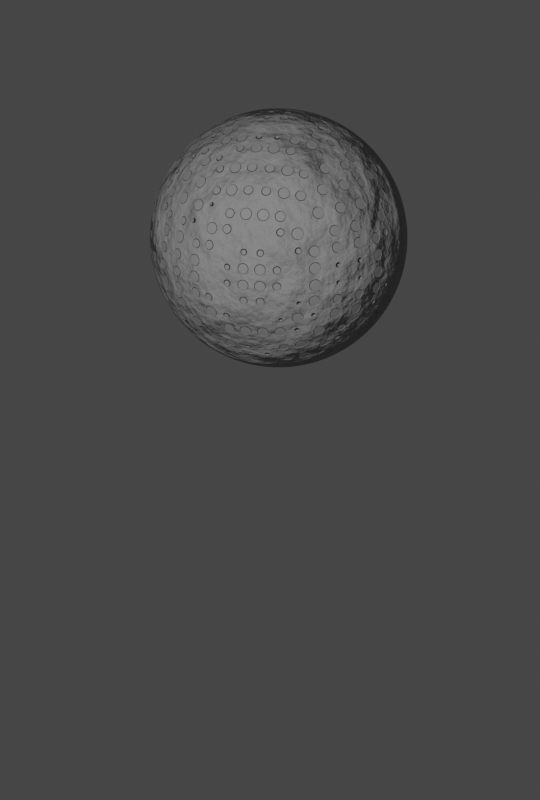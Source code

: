# Source: Ceres.blend  (saved by Blender 2.93.20; exported with 4.5.12 LTS)
import bpy
from mathutils import Matrix  # noqa: F401  (used for matrix-valued properties, if any)

bpy.ops.wm.read_factory_settings(use_empty=True)
scene = bpy.context.scene
scene.name = 'Scene'

# ---- collections
col_collection = bpy.data.collections.new('Collection'); scene.collection.children.link(col_collection)

# ---- images (referenced by path relative to the original .blend; pixels are not part of the script)
import os
ASSET_DIR = os.environ.get("B2B_ASSET_DIR", "")  # directory of the original .blend (textures are referenced by path, not embedded)
HERE = os.path.dirname(os.path.abspath(__file__))  # packed textures are extracted next to this script under _unpacked/

def load_image(name, relpath, width, height, colorspace="sRGB"):
    """Load a texture the original file referenced (path relative to the .blend, or extracted next to this script)."""
    p = next((c for c in (os.path.join(HERE, relpath), os.path.join(ASSET_DIR, relpath)) if relpath and os.path.exists(c)), "")
    if p:
        img = bpy.data.images.load(p, check_existing=True)
        img.name = name
    else:  # same state as the original file: an image datablock whose file is absent (Cycles renders it pink)
        img = bpy.data.images.new(name, width, height)
        img.source = "FILE"
        img.filepath = "//" + (relpath or name)
    img.colorspace_settings.name = colorspace
    return img
img_iapetus_truecolor_texture_map_8k_by_fargetanik_ddgmv8g_png = load_image('iapetus_truecolor_texture_map_8k_by_fargetanik_ddgmv8g.png', 'iapetus_truecolor_texture_map_8k_by_fargetanik_ddgmv8g.png', 1024, 1024, 'sRGB')

# ---- materials (node trees are filled in below, after node groups)
mat_material_001 = bpy.data.materials.new('Material.001')

# ---- material node trees
mat_material_001.use_nodes = True; mat_material_001.node_tree.nodes.clear()
_N = mat_material_001.node_tree.nodes; _L = mat_material_001.node_tree.links
n0 = _N.new('ShaderNodeOutputMaterial'); n0.name = 'Material Output'; n0.location = (1607, 401)
n1 = _N.new('ShaderNodeMath'); n1.name = 'Math.003'; n1.location = (37, 7)
n1.operation = 'MULTIPLY'
n1.inputs[2].default_value = 0.0
n2 = _N.new('ShaderNodeTexVoronoi'); n2.name = 'Voronoi Texture'; n2.location = (-254, -82)
n2.inputs[2].default_value = 14.8
n2.inputs[8].default_value = 0.0
n3 = _N.new('ShaderNodeTexNoise'); n3.name = 'Noise Texture'; n3.location = (894, 304)
n3.inputs[2].default_value = 4.4
n3.inputs[3].default_value = 5.3
n4 = _N.new('ShaderNodeDisplacement'); n4.name = 'Displacement'; n4.location = (1380, 136)
n4.inputs[1].default_value = 5.0
n4.inputs[2].default_value = 0.2
n5 = _N.new('ShaderNodeMath'); n5.name = 'Math.002'; n5.location = (1170, 125)
n5.operation = 'MULTIPLY'
n5.inputs[2].default_value = 0.0
n6 = _N.new('ShaderNodeMath'); n6.name = 'Math'; n6.location = (647, -234)
n6.operation = 'MULTIPLY'
n6.inputs[1].default_value = 39.0
n6.inputs[2].default_value = 0.0
n7 = _N.new('ShaderNodeValToRGB'); n7.name = 'ColorRamp'; n7.location = (291, -201)
while len(n7.color_ramp.elements) > 1: n7.color_ramp.elements.remove(n7.color_ramp.elements[-1])
n7.color_ramp.elements[0].position = 0.06364; n7.color_ramp.elements[0].color = (0.0, 0.0, 0.0, 1.0)
_e = n7.color_ramp.elements.new(0.8864); _e.color = (1.0, 1.0, 1.0, 1.0)
n8 = _N.new('ShaderNodeBsdfPrincipled'); n8.name = 'Principled BSDF'; n8.location = (565, 412)
n8.distribution = 'GGX'
n8.subsurface_method = 'BURLEY'
n8.inputs[2].default_value = 0.65
n8.inputs[3].default_value = 1.45
n8.inputs[13].default_value = 0.3136
n8.inputs[27].default_value = (0.0, 0.0, 0.0, 1.0)
n8.inputs[28].default_value = 1.0
n9 = _N.new('ShaderNodeBrightContrast'); n9.name = 'Bright/Contrast'; n9.location = (371, 412)
n9.inputs[2].default_value = 0.1
n10 = _N.new('ShaderNodeValToRGB'); n10.name = 'ColorRamp.001'; n10.location = (51, 429)
while len(n10.color_ramp.elements) > 1: n10.color_ramp.elements.remove(n10.color_ramp.elements[-1])
n10.color_ramp.elements[0].position = 0.0; n10.color_ramp.elements[0].color = (0.0, 0.0, 0.0, 1.0)
_e = n10.color_ramp.elements.new(0.9364); _e.color = (1.0, 1.0, 1.0, 1.0)
n11 = _N.new('ShaderNodeTexImage'); n11.name = 'Image Texture'; n11.location = (-269, 410)
n11.image = img_iapetus_truecolor_texture_map_8k_by_fargetanik_ddgmv8g_png
n12 = _N.new('ShaderNodeMath'); n12.name = 'Math.001'; n12.location = (964, -124)
n12.operation = 'SUBTRACT'
n12.use_clamp = True
n12.inputs[1].default_value = 1.85
n12.inputs[2].default_value = 0.0
_L.new(n8.outputs[0], n0.inputs[0])
_L.new(n4.outputs[0], n0.inputs[2])
_L.new(n3.outputs[0], n5.inputs[0])
_L.new(n7.outputs[0], n6.inputs[0])
_L.new(n6.outputs[0], n12.inputs[0])
_L.new(n5.outputs[0], n4.inputs[0])
_L.new(n12.outputs[0], n5.inputs[1])
_L.new(n1.outputs[0], n7.inputs[0])
_L.new(n2.outputs[0], n1.inputs[0])
_L.new(n2.outputs[0], n1.inputs[1])
_L.new(n11.outputs[0], n10.inputs[0])
_L.new(n9.outputs[0], n8.inputs[0])
_L.new(n10.outputs[0], n9.inputs[0])
n0.is_active_output = True

# ---- world
world_world = bpy.data.worlds.new('World'); scene.world = world_world
world_world.use_nodes = True; world_world.node_tree.nodes.clear()
_N = world_world.node_tree.nodes; _L = world_world.node_tree.links
n0 = _N.new('ShaderNodeOutputWorld'); n0.name = 'World Output'; n0.location = (300, 300)
n1 = _N.new('ShaderNodeBackground'); n1.name = 'Background'; n1.location = (10, 300)
n1.inputs[0].default_value = (0.05088, 0.05088, 0.05088, 1.0)
_L.new(n1.outputs[0], n0.inputs[0])
n0.is_active_output = True
world_world.color = (0.05088, 0.05088, 0.05088)
world_world.use_sun_shadow = False
world_world.sun_shadow_jitter_overblur = 0.0

# ---- cameras
cam_camera_001 = bpy.data.cameras.new('Camera.001')
cam_camera_001.type = 'ORTHO'
cam_camera_001.show_background_images = True

# ---- lights
light_light = bpy.data.lights.new('Light', 'POINT')
light_light.transmission_factor = 0.0
light_light.energy = 972.1
light_light.shadow_soft_size = 0.1
light_light.shadow_maximum_resolution = 0.006
light_light.use_absolute_resolution = True

# ---- meshes
me_sphere_001 = bpy.data.meshes.new('Sphere.001')
me_sphere_001.from_pydata([(0.0, 0.1951, 0.9808), (0.0, 0.3827, 0.9239), (0.0, 0.5556, 0.8315), (0.0, 0.7071, 0.7071), (0.0, 0.8315, 0.5556), (0.0, 0.9239, 0.3827), (0.0, 0.9808, 0.1951), (0.0, 0.8315, -0.5556), (0.0, 0.7071, -0.7071), (0.0, 0.5556, -0.8315), (0.03806, 0.1913, 0.9808), (0.07466, 0.3753, 0.9239), (0.1084, 0.5449, 0.8315), (0.1379, 0.6935, 0.7071), (0.1622, 0.8155, 0.5556), (0.1802, 0.9061, 0.3827), (0.1913, 0.9619, 0.1951), (0.1951, 0.9808, -4.371e-08), (0.1913, 0.9619, -0.1951), (0.1802, 0.9061, -0.3827), (0.1622, 0.8155, -0.5556), (0.1379, 0.6935, -0.7071), (0.1084, 0.5449, -0.8315), (0.07466, 0.3753, -0.9239), (0.03806, 0.1913, -0.9808), (0.07466, 0.1802, 0.9808), (0.1464, 0.3536, 0.9239), (0.2126, 0.5133, 0.8315), (0.2706, 0.6533, 0.7071), (0.3182, 0.7682, 0.5556), (0.3536, 0.8536, 0.3827), (0.3753, 0.9061, 0.1951), (0.3827, 0.9239, -4.371e-08), (0.3753, 0.9061, -0.1951), (0.3536, 0.8536, -0.3827), (0.3182, 0.7682, -0.5556), (0.2706, 0.6533, -0.7071), (0.2126, 0.5133, -0.8315), (0.1464, 0.3536, -0.9239), (0.07466, 0.1802, -0.9808), (0.1084, 0.1622, 0.9808), (0.2126, 0.3182, 0.9239), (0.3087, 0.4619, 0.8315), (0.3928, 0.5879, 0.7071), (0.4619, 0.6913, 0.5556), (0.5133, 0.7682, 0.3827), (0.5449, 0.8155, 0.1951), (0.5556, 0.8315, -4.371e-08), (0.5449, 0.8155, -0.1951), (0.5133, 0.7682, -0.3827), (0.4619, 0.6913, -0.5556), (0.3928, 0.5879, -0.7071), (0.3087, 0.4619, -0.8315), (0.2126, 0.3182, -0.9239), (0.1084, 0.1622, -0.9808), (0.1379, 0.1379, 0.9808), (0.2706, 0.2706, 0.9239), (0.3928, 0.3928, 0.8315), (0.5, 0.5, 0.7071), (0.5879, 0.5879, 0.5556), (0.6533, 0.6533, 0.3827), (0.6935, 0.6935, 0.1951), (0.7071, 0.7071, -4.371e-08), (0.6935, 0.6935, -0.1951), (0.6533, 0.6533, -0.3827), (0.5879, 0.5879, -0.5556), (0.5, 0.5, -0.7071), (0.3928, 0.3928, -0.8315), (0.2706, 0.2706, -0.9239), (0.1379, 0.1379, -0.9808), (0.1622, 0.1084, 0.9808), (0.3182, 0.2126, 0.9239), (0.4619, 0.3087, 0.8315), (0.5879, 0.3928, 0.7071), (0.6913, 0.4619, 0.5556), (0.7682, 0.5133, 0.3827), (0.8155, 0.5449, 0.1951), (0.8315, 0.5556, -4.371e-08), (0.8155, 0.5449, -0.1951), (0.7682, 0.5133, -0.3827), (0.6913, 0.4619, -0.5556), (0.5879, 0.3928, -0.7071), (0.4619, 0.3087, -0.8315), (0.3182, 0.2126, -0.9239), (0.1622, 0.1084, -0.9808), (0.1802, 0.07466, 0.9808), (0.3536, 0.1464, 0.9239), (0.5133, 0.2126, 0.8315), (0.6533, 0.2706, 0.7071), (0.7682, 0.3182, 0.5556), (0.8536, 0.3536, 0.3827), (0.9061, 0.3753, 0.1951), (0.9239, 0.3827, -4.371e-08), (0.9061, 0.3753, -0.1951), (0.8536, 0.3536, -0.3827), (0.7682, 0.3182, -0.5556), (0.6533, 0.2706, -0.7071), (0.5133, 0.2126, -0.8315), (0.3536, 0.1464, -0.9239), (0.1802, 0.07466, -0.9808), (0.1913, 0.03806, 0.9808), (0.3753, 0.07466, 0.9239), (0.5449, 0.1084, 0.8315), (0.6935, 0.1379, 0.7071), (0.8155, 0.1622, 0.5556), (0.9061, 0.1802, 0.3827), (0.9619, 0.1913, 0.1951), (0.9808, 0.1951, -4.371e-08), (0.9619, 0.1913, -0.1951), (0.9061, 0.1802, -0.3827), (0.8155, 0.1622, -0.5556), (0.6935, 0.1379, -0.7071), (0.5449, 0.1084, -0.8315), (0.3753, 0.07466, -0.9239), (0.1913, 0.03806, -0.9808), (0.1951, -6.874e-08, 0.9808), (0.3827, -1.209e-07, 0.9239), (0.5556, -1.134e-07, 0.8315), (0.7071, -4.638e-08, 0.7071), (0.8315, -9.109e-08, 0.5556), (0.9239, -1.658e-08, 0.3827), (0.9808, -9.109e-08, 0.1951), (1.0, -1.656e-07, -4.371e-08), (0.9808, -9.109e-08, -0.1951), (0.9239, -1.507e-07, -0.3827), (0.8315, -1.06e-07, -0.5556), (0.7071, -4.638e-08, -0.7071), (0.5556, -1.134e-07, -0.8315), (0.3827, -9.854e-08, -0.9239), (0.1951, -7.619e-08, -0.9808), (0.1913, -0.03806, 0.9808), (0.3753, -0.07466, 0.9239), (0.5449, -0.1084, 0.8315), (0.6935, -0.1379, 0.7071), (0.8155, -0.1622, 0.5556), (0.9061, -0.1802, 0.3827), (0.9619, -0.1913, 0.1951), (0.9808, -0.1951, -4.371e-08), (0.9619, -0.1913, -0.1951), (0.9061, -0.1802, -0.3827), (0.8155, -0.1622, -0.5556), (0.6935, -0.1379, -0.7071), (0.5449, -0.1084, -0.8315), (0.3753, -0.07466, -0.9239), (0.1913, -0.03806, -0.9808), (0.1802, -0.07466, 0.9808), (0.3536, -0.1464, 0.9239), (0.5133, -0.2126, 0.8315), (0.6533, -0.2706, 0.7071), (0.7682, -0.3182, 0.5556), (0.8536, -0.3536, 0.3827), (0.9061, -0.3753, 0.1951), (0.9239, -0.3827, -4.371e-08), (0.9061, -0.3753, -0.1951), (0.8536, -0.3536, -0.3827), (0.7682, -0.3182, -0.5556), (0.6533, -0.2706, -0.7071), (0.5133, -0.2126, -0.8315), (0.3536, -0.1464, -0.9239), (0.1802, -0.07466, -0.9808), (0.1622, -0.1084, 0.9808), (0.3182, -0.2126, 0.9239), (0.4619, -0.3087, 0.8315), (0.5879, -0.3928, 0.7071), (0.6913, -0.4619, 0.5556), (0.7682, -0.5133, 0.3827), (0.8155, -0.5449, 0.1951), (0.8315, -0.5556, -4.371e-08), (0.8155, -0.5449, -0.1951), (0.7682, -0.5133, -0.3827), (0.6913, -0.4619, -0.5556), (0.5879, -0.3928, -0.7071), (0.4619, -0.3087, -0.8315), (0.3182, -0.2126, -0.9239), (0.1622, -0.1084, -0.9808), (0.1379, -0.1379, 0.9808), (0.2706, -0.2706, 0.9239), (0.3928, -0.3928, 0.8315), (0.5, -0.5, 0.7071), (0.5879, -0.5879, 0.5556), (0.6533, -0.6533, 0.3827), (0.6935, -0.6935, 0.1951), (0.7071, -0.7071, -4.371e-08), (0.6935, -0.6935, -0.1951), (0.6533, -0.6533, -0.3827), (0.5879, -0.5879, -0.5556), (0.5, -0.5, -0.7071), (0.3928, -0.3928, -0.8315), (0.2706, -0.2706, -0.9239), (0.1379, -0.1379, -0.9808), (0.1084, -0.1622, 0.9808), (0.2126, -0.3182, 0.9239), (0.3087, -0.4619, 0.8315), (0.3928, -0.5879, 0.7071), (0.4619, -0.6913, 0.5556), (0.5133, -0.7682, 0.3827), (0.5449, -0.8155, 0.1951), (0.5556, -0.8315, -4.371e-08), (0.5449, -0.8155, -0.1951), (0.5133, -0.7682, -0.3827), (0.4619, -0.6913, -0.5556), (0.3928, -0.5879, -0.7071), (0.3087, -0.4619, -0.8315), (0.2126, -0.3182, -0.9239), (0.1084, -0.1622, -0.9808), (0.07466, -0.1802, 0.9808), (0.1464, -0.3536, 0.9239), (0.2126, -0.5133, 0.8315), (0.2706, -0.6533, 0.7071), (0.3182, -0.7682, 0.5556), (0.3536, -0.8536, 0.3827), (0.3753, -0.9061, 0.1951), (0.3827, -0.9239, -4.371e-08), (0.3753, -0.9061, -0.1951), (0.3536, -0.8536, -0.3827), (0.3182, -0.7682, -0.5556), (0.2706, -0.6533, -0.7071), (0.2126, -0.5133, -0.8315), (0.1464, -0.3536, -0.9239), (0.07466, -0.1802, -0.9808), (0.03806, -0.1913, 0.9808), (0.07466, -0.3753, 0.9239), (0.1084, -0.5449, 0.8315), (0.1379, -0.6935, 0.7071), (0.1622, -0.8155, 0.5556), (0.1802, -0.9061, 0.3827), (0.1913, -0.9619, 0.1951), (0.1951, -0.9808, -4.371e-08), (0.1913, -0.9619, -0.1951), (0.1802, -0.9061, -0.3827), (0.1622, -0.8155, -0.5556), (0.1379, -0.6935, -0.7071), (0.1084, -0.5449, -0.8315), (0.07466, -0.3753, -0.9239), (0.03806, -0.1913, -0.9808), (2.154e-09, -0.1951, 0.9808), (-2.765e-08, -0.3827, 0.9239), (-6.49e-08, -0.5556, 0.8315), (4.686e-08, -0.7071, 0.7071), (-1.275e-08, -0.8315, 0.5556), (1.706e-08, -0.9239, 0.3827), (-7.235e-08, -0.9808, 0.1951), (-2.661e-07, -1.0, -4.371e-08), (-7.235e-08, -0.9808, -0.1951), (-1.171e-07, -0.9239, -0.3827), (-4.255e-08, -0.8315, -0.5556), (4.686e-08, -0.7071, -0.7071), (-6.49e-08, -0.5556, -0.8315), (2.154e-09, -0.3827, -0.9239), (-1.571e-09, -0.1951, -0.9808), (-0.03806, -0.1913, 0.9808), (-0.07466, -0.3753, 0.9239), (-0.1084, -0.5449, 0.8315), (-0.1379, -0.6935, 0.7071), (-0.1622, -0.8155, 0.5556), (-0.1802, -0.9061, 0.3827), (-0.1913, -0.9619, 0.1951), (-0.1951, -0.9808, -4.371e-08), (-0.1913, -0.9619, -0.1951), (-0.1802, -0.9061, -0.3827), (-0.1622, -0.8155, -0.5556), (-0.1379, -0.6935, -0.7071), (-0.1084, -0.5449, -0.8315), (-0.07466, -0.3753, -0.9239), (-0.03806, -0.1913, -0.9808), (-0.07466, -0.1802, 0.9808), (-0.1464, -0.3536, 0.9239), (-0.2126, -0.5133, 0.8315), (-0.2706, -0.6533, 0.7071), (-0.3182, -0.7682, 0.5556), (-0.3536, -0.8536, 0.3827), (-0.3753, -0.9061, 0.1951), (-0.3827, -0.9239, -4.371e-08), (-0.3753, -0.9061, -0.1951), (-0.3536, -0.8536, -0.3827), (-0.3182, -0.7682, -0.5556), (-0.2706, -0.6533, -0.7071), (-0.2126, -0.5133, -0.8315), (-0.1464, -0.3536, -0.9239), (-0.07466, -0.1802, -0.9808), (-0.1084, -0.1622, 0.9808), (-0.2126, -0.3182, 0.9239), (-0.3087, -0.4619, 0.8315), (-0.3928, -0.5879, 0.7071), (-0.4619, -0.6913, 0.5556), (-0.5133, -0.7682, 0.3827), (-0.5449, -0.8155, 0.1951), (-0.5556, -0.8315, -4.371e-08), (-0.5449, -0.8155, -0.1951), (-0.5133, -0.7682, -0.3827), (-0.4619, -0.6913, -0.5556), (-0.3928, -0.5879, -0.7071), (-0.3087, -0.4619, -0.8315), (-0.2126, -0.3182, -0.9239), (-0.1084, -0.1622, -0.9808), (-0.1379, -0.1379, 0.9808), (-0.2706, -0.2706, 0.9239), (-0.3928, -0.3928, 0.8315), (-0.5, -0.5, 0.7071), (-0.5879, -0.5879, 0.5556), (-0.6533, -0.6533, 0.3827), (-0.6935, -0.6935, 0.1951), (-0.7071, -0.7071, -4.371e-08), (-0.6935, -0.6935, -0.1951), (-0.6533, -0.6533, -0.3827), (-0.5879, -0.5879, -0.5556), (-0.5, -0.5, -0.7071), (-0.3928, -0.3928, -0.8315), (-0.2706, -0.2706, -0.9239), (-0.1379, -0.1379, -0.9808), (-0.1622, -0.1084, 0.9808), (-0.3182, -0.2126, 0.9239), (-0.4619, -0.3087, 0.8315), (-0.5879, -0.3928, 0.7071), (-0.6913, -0.4619, 0.5556), (-0.7682, -0.5133, 0.3827), (-0.8155, -0.5449, 0.1951), (-0.8315, -0.5556, -4.371e-08), (-0.8155, -0.5449, -0.1951), (-0.7682, -0.5133, -0.3827), (-0.6913, -0.4619, -0.5556), (-0.5879, -0.3928, -0.7071), (-0.4619, -0.3087, -0.8315), (-0.3182, -0.2126, -0.9239), (-0.1622, -0.1084, -0.9808), (-8.077e-08, -1.209e-07, 1.0), (-0.1802, -0.07466, 0.9808), (-0.3536, -0.1464, 0.9239), (-0.5133, -0.2126, 0.8315), (-0.6533, -0.2706, 0.7071), (-0.7682, -0.3182, 0.5556), (-0.8536, -0.3536, 0.3827), (-0.9061, -0.3753, 0.1951), (-0.9239, -0.3827, -4.371e-08), (-0.9061, -0.3753, -0.1951), (-0.8536, -0.3536, -0.3827), (-0.7682, -0.3182, -0.5556), (-0.6533, -0.2706, -0.7071), (-0.5133, -0.2126, -0.8315), (-0.3536, -0.1464, -0.9239), (-0.1802, -0.07466, -0.9808), (-0.1913, -0.03806, 0.9808), (-0.3753, -0.07466, 0.9239), (-0.5449, -0.1084, 0.8315), (-0.6935, -0.1379, 0.7071), (-0.8155, -0.1622, 0.5556), (-0.9061, -0.1802, 0.3827), (-0.9619, -0.1913, 0.1951), (-0.9808, -0.1951, -4.371e-08), (-0.9619, -0.1913, -0.1951), (-0.9061, -0.1802, -0.3827), (-0.8155, -0.1622, -0.5556), (-0.6935, -0.1379, -0.7071), (-0.5449, -0.1084, -0.8315), (-0.3753, -0.07466, -0.9239), (-0.1913, -0.03806, -0.9808), (-0.1951, -7.246e-08, 0.9808), (-0.3827, -4.638e-08, 0.9239), (-0.5556, 5.771e-09, 0.8315), (-0.7071, -9.109e-08, 0.7071), (-0.8315, -4.638e-08, 0.5556), (-0.9239, -1.68e-09, 0.3827), (-0.9808, 7.283e-08, 0.1951), (-1.0, 3.858e-07, -4.371e-08), (-0.9808, 7.283e-08, -0.1951), (-0.9239, 1.175e-07, -0.3827), (-0.8315, -3.148e-08, -0.5556), (-0.7071, -9.109e-08, -0.7071), (-0.5556, 5.771e-09, -0.8315), (-0.3827, -6.128e-08, -0.9239), (-0.1951, -6.874e-08, -0.9808), (-0.1913, 0.03806, 0.9808), (-0.3753, 0.07466, 0.9239), (-0.5449, 0.1084, 0.8315), (-0.6935, 0.1379, 0.7071), (-0.8155, 0.1622, 0.5556), (-0.9061, 0.1802, 0.3827), (-0.9619, 0.1913, 0.1951), (-0.9808, 0.1951, -4.371e-08), (-0.9619, 0.1913, -0.1951), (-0.9061, 0.1802, -0.3827), (-0.8155, 0.1622, -0.5556), (-0.6935, 0.1379, -0.7071), (-0.5449, 0.1084, -0.8315), (-0.3753, 0.07466, -0.9239), (-0.1913, 0.03806, -0.9808), (-0.1802, 0.07466, 0.9808), (-0.3536, 0.1464, 0.9239), (-0.5133, 0.2126, 0.8315), (-0.6533, 0.2706, 0.7071), (-0.7682, 0.3182, 0.5556), (-0.8536, 0.3536, 0.3827), (-0.9061, 0.3753, 0.1951), (-0.9239, 0.3827, -4.371e-08), (-0.9061, 0.3753, -0.1951), (-0.8536, 0.3536, -0.3827), (-0.7682, 0.3182, -0.5556), (-0.6533, 0.2706, -0.7071), (-0.5133, 0.2126, -0.8315), (-0.3536, 0.1464, -0.9239), (-0.1802, 0.07466, -0.9808), (-0.1622, 0.1084, 0.9808), (-0.3182, 0.2126, 0.9239), (-0.4619, 0.3087, 0.8315), (-0.5879, 0.3928, 0.7071), (-0.6913, 0.4619, 0.5556), (-0.7682, 0.5133, 0.3827), (-0.8155, 0.5449, 0.1951), (-0.8315, 0.5556, -4.371e-08), (-0.8155, 0.5449, -0.1951), (-0.7682, 0.5133, -0.3827), (-0.6913, 0.4619, -0.5556), (-0.5879, 0.3928, -0.7071), (-0.4619, 0.3087, -0.8315), (-0.3182, 0.2126, -0.9239), (-0.1622, 0.1084, -0.9808), (-0.1379, 0.1379, 0.9808), (-0.2706, 0.2706, 0.9239), (-0.3928, 0.3928, 0.8315), (-0.5, 0.5, 0.7071), (-0.5879, 0.5879, 0.5556), (-0.6533, 0.6533, 0.3827), (-0.6935, 0.6935, 0.1951), (-0.7071, 0.7071, -4.371e-08), (-0.6935, 0.6935, -0.1951), (-0.6533, 0.6533, -0.3827), (-0.5879, 0.5879, -0.5556), (-0.5, 0.5, -0.7071), (-0.3928, 0.3928, -0.8315), (-0.2706, 0.2706, -0.9239), (-0.1379, 0.1379, -0.9808), (-0.1084, 0.1622, 0.9808), (-0.2126, 0.3182, 0.9239), (-0.3087, 0.4619, 0.8315), (-0.3928, 0.5879, 0.7071), (-0.4619, 0.6913, 0.5556), (-0.5133, 0.7682, 0.3827), (-0.5449, 0.8155, 0.1951), (-0.5556, 0.8315, -4.371e-08), (-0.5449, 0.8155, -0.1951), (-0.5133, 0.7682, -0.3827), (-0.4619, 0.6913, -0.5556), (-0.3928, 0.5879, -0.7071), (-0.3087, 0.4619, -0.8315), (-0.2126, 0.3182, -0.9239), (-0.1084, 0.1622, -0.9808), (-0.07466, 0.1802, 0.9808), (-0.1464, 0.3536, 0.9239), (-0.2126, 0.5133, 0.8315), (-0.2706, 0.6533, 0.7071), (-0.3182, 0.7682, 0.5556), (-0.3536, 0.8536, 0.3827), (-0.3753, 0.9061, 0.1951), (-0.3827, 0.9239, -4.371e-08), (-0.3753, 0.9061, -0.1951), (-0.3536, 0.8536, -0.3827), (-0.3182, 0.7682, -0.5556), (-0.2706, 0.6533, -0.7071), (-0.2126, 0.5133, -0.8315), (-0.1464, 0.3536, -0.9239), (-0.07466, 0.1802, -0.9808), (-0.03806, 0.1913, 0.9808), (-0.07466, 0.3753, 0.9239), (-0.1084, 0.5449, 0.8315), (-0.1379, 0.6935, 0.7071), (-0.1622, 0.8155, 0.5556), (-0.1802, 0.9061, 0.3827), (-0.1913, 0.9619, 0.1951), (-0.1951, 0.9808, -4.371e-08), (-0.1913, 0.9619, -0.1951), (-0.1802, 0.9061, -0.3827), (-0.1622, 0.8155, -0.5556), (-0.1379, 0.6935, -0.7071), (-0.1084, 0.5449, -0.8315), (-0.07466, 0.3753, -0.9239), (-0.03806, 0.1913, -0.9808), (5.386e-07, 1.0, -4.371e-08), (2.257e-07, 0.9808, -0.1951), (1.959e-07, 0.9239, -0.3827), (6.921e-08, 0.3827, -0.9239), (2.823e-08, 0.1951, -0.9808), (0.0, -8.742e-08, -1.0)], [], [(9, 8, 21, 22), (5, 4, 14, 15), (479, 9, 22, 23), (6, 5, 15, 16), (480, 479, 23, 24), (476, 6, 16, 17), (0, 325, 10), (481, 480, 24), (477, 476, 17, 18), (1, 0, 10, 11), (478, 477, 18, 19), (2, 1, 11, 12), (7, 478, 19, 20), (3, 2, 12, 13), (8, 7, 20, 21), (4, 3, 13, 14), (13, 12, 27, 28), (21, 20, 35, 36), (14, 13, 28, 29), (22, 21, 36, 37), (15, 14, 29, 30), (23, 22, 37, 38), (16, 15, 30, 31), (24, 23, 38, 39), (17, 16, 31, 32), (10, 325, 25), (481, 24, 39), (18, 17, 32, 33), (11, 10, 25, 26), (19, 18, 33, 34), (12, 11, 26, 27), (20, 19, 34, 35), (32, 31, 46, 47), (25, 325, 40), (481, 39, 54), (33, 32, 47, 48), (26, 25, 40, 41), (34, 33, 48, 49), (27, 26, 41, 42), (35, 34, 49, 50), (28, 27, 42, 43), (36, 35, 50, 51), (29, 28, 43, 44), (37, 36, 51, 52), (30, 29, 44, 45), (38, 37, 52, 53), (31, 30, 45, 46), (39, 38, 53, 54), (51, 50, 65, 66), (44, 43, 58, 59), (52, 51, 66, 67), (45, 44, 59, 60), (53, 52, 67, 68), (46, 45, 60, 61), (54, 53, 68, 69), (47, 46, 61, 62), (40, 325, 55), (481, 54, 69), (48, 47, 62, 63), (41, 40, 55, 56), (49, 48, 63, 64), (42, 41, 56, 57), (50, 49, 64, 65), (43, 42, 57, 58), (481, 69, 84), (63, 62, 77, 78), (56, 55, 70, 71), (64, 63, 78, 79), (57, 56, 71, 72), (65, 64, 79, 80), (58, 57, 72, 73), (66, 65, 80, 81), (59, 58, 73, 74), (67, 66, 81, 82), (60, 59, 74, 75), (68, 67, 82, 83), (61, 60, 75, 76), (69, 68, 83, 84), (62, 61, 76, 77), (55, 325, 70), (82, 81, 96, 97), (75, 74, 89, 90), (83, 82, 97, 98), (76, 75, 90, 91), (84, 83, 98, 99), (77, 76, 91, 92), (70, 325, 85), (481, 84, 99), (78, 77, 92, 93), (71, 70, 85, 86), (79, 78, 93, 94), (72, 71, 86, 87), (80, 79, 94, 95), (73, 72, 87, 88), (81, 80, 95, 96), (74, 73, 88, 89), (86, 85, 100, 101), (94, 93, 108, 109), (87, 86, 101, 102), (95, 94, 109, 110), (88, 87, 102, 103), (96, 95, 110, 111), (89, 88, 103, 104), (97, 96, 111, 112), (90, 89, 104, 105), (98, 97, 112, 113), (91, 90, 105, 106), (99, 98, 113, 114), (92, 91, 106, 107), (85, 325, 100), (481, 99, 114), (93, 92, 107, 108), (105, 104, 119, 120), (113, 112, 127, 128), (106, 105, 120, 121), (114, 113, 128, 129), (107, 106, 121, 122), (100, 325, 115), (481, 114, 129), (108, 107, 122, 123), (101, 100, 115, 116), (109, 108, 123, 124), (102, 101, 116, 117), (110, 109, 124, 125), (103, 102, 117, 118), (111, 110, 125, 126), (104, 103, 118, 119), (112, 111, 126, 127), (124, 123, 138, 139), (117, 116, 131, 132), (125, 124, 139, 140), (118, 117, 132, 133), (126, 125, 140, 141), (119, 118, 133, 134), (127, 126, 141, 142), (120, 119, 134, 135), (128, 127, 142, 143), (121, 120, 135, 136), (129, 128, 143, 144), (122, 121, 136, 137), (115, 325, 130), (481, 129, 144), (123, 122, 137, 138), (116, 115, 130, 131), (143, 142, 157, 158), (136, 135, 150, 151), (144, 143, 158, 159), (137, 136, 151, 152), (130, 325, 145), (481, 144, 159), (138, 137, 152, 153), (131, 130, 145, 146), (139, 138, 153, 154), (132, 131, 146, 147), (140, 139, 154, 155), (133, 132, 147, 148), (141, 140, 155, 156), (134, 133, 148, 149), (142, 141, 156, 157), (135, 134, 149, 150), (147, 146, 161, 162), (155, 154, 169, 170), (148, 147, 162, 163), (156, 155, 170, 171), (149, 148, 163, 164), (157, 156, 171, 172), (150, 149, 164, 165), (158, 157, 172, 173), (151, 150, 165, 166), (159, 158, 173, 174), (152, 151, 166, 167), (145, 325, 160), (481, 159, 174), (153, 152, 167, 168), (146, 145, 160, 161), (154, 153, 168, 169), (166, 165, 180, 181), (174, 173, 188, 189), (167, 166, 181, 182), (160, 325, 175), (481, 174, 189), (168, 167, 182, 183), (161, 160, 175, 176), (169, 168, 183, 184), (162, 161, 176, 177), (170, 169, 184, 185), (163, 162, 177, 178), (171, 170, 185, 186), (164, 163, 178, 179), (172, 171, 186, 187), (165, 164, 179, 180), (173, 172, 187, 188), (185, 184, 199, 200), (178, 177, 192, 193), (186, 185, 200, 201), (179, 178, 193, 194), (187, 186, 201, 202), (180, 179, 194, 195), (188, 187, 202, 203), (181, 180, 195, 196), (189, 188, 203, 204), (182, 181, 196, 197), (175, 325, 190), (481, 189, 204), (183, 182, 197, 198), (176, 175, 190, 191), (184, 183, 198, 199), (177, 176, 191, 192), (204, 203, 218, 219), (197, 196, 211, 212), (190, 325, 205), (481, 204, 219), (198, 197, 212, 213), (191, 190, 205, 206), (199, 198, 213, 214), (192, 191, 206, 207), (200, 199, 214, 215), (193, 192, 207, 208), (201, 200, 215, 216), (194, 193, 208, 209), (202, 201, 216, 217), (195, 194, 209, 210), (203, 202, 217, 218), (196, 195, 210, 211), (216, 215, 230, 231), (209, 208, 223, 224), (217, 216, 231, 232), (210, 209, 224, 225), (218, 217, 232, 233), (211, 210, 225, 226), (219, 218, 233, 234), (212, 211, 226, 227), (205, 325, 220), (481, 219, 234), (213, 212, 227, 228), (206, 205, 220, 221), (214, 213, 228, 229), (207, 206, 221, 222), (215, 214, 229, 230), (208, 207, 222, 223), (220, 325, 235), (481, 234, 249), (228, 227, 242, 243), (221, 220, 235, 236), (229, 228, 243, 244), (222, 221, 236, 237), (230, 229, 244, 245), (223, 222, 237, 238), (231, 230, 245, 246), (224, 223, 238, 239), (232, 231, 246, 247), (225, 224, 239, 240), (233, 232, 247, 248), (226, 225, 240, 241), (234, 233, 248, 249), (227, 226, 241, 242), (239, 238, 253, 254), (247, 246, 261, 262), (240, 239, 254, 255), (248, 247, 262, 263), (241, 240, 255, 256), (249, 248, 263, 264), (242, 241, 256, 257), (235, 325, 250), (481, 249, 264), (243, 242, 257, 258), (236, 235, 250, 251), (244, 243, 258, 259), (237, 236, 251, 252), (245, 244, 259, 260), (238, 237, 252, 253), (246, 245, 260, 261), (258, 257, 272, 273), (251, 250, 265, 266), (259, 258, 273, 274), (252, 251, 266, 267), (260, 259, 274, 275), (253, 252, 267, 268), (261, 260, 275, 276), (254, 253, 268, 269), (262, 261, 276, 277), (255, 254, 269, 270), (263, 262, 277, 278), (256, 255, 270, 271), (264, 263, 278, 279), (257, 256, 271, 272), (250, 325, 265), (481, 264, 279), (277, 276, 291, 292), (270, 269, 284, 285), (278, 277, 292, 293), (271, 270, 285, 286), (279, 278, 293, 294), (272, 271, 286, 287), (265, 325, 280), (481, 279, 294), (273, 272, 287, 288), (266, 265, 280, 281), (274, 273, 288, 289), (267, 266, 281, 282), (275, 274, 289, 290), (268, 267, 282, 283), (276, 275, 290, 291), (269, 268, 283, 284), (281, 280, 295, 296), (289, 288, 303, 304), (282, 281, 296, 297), (290, 289, 304, 305), (283, 282, 297, 298), (291, 290, 305, 306), (284, 283, 298, 299), (292, 291, 306, 307), (285, 284, 299, 300), (293, 292, 307, 308), (286, 285, 300, 301), (294, 293, 308, 309), (287, 286, 301, 302), (280, 325, 295), (481, 294, 309), (288, 287, 302, 303), (300, 299, 314, 315), (308, 307, 322, 323), (301, 300, 315, 316), (309, 308, 323, 324), (302, 301, 316, 317), (295, 325, 310), (481, 309, 324), (303, 302, 317, 318), (296, 295, 310, 311), (304, 303, 318, 319), (297, 296, 311, 312), (305, 304, 319, 320), (298, 297, 312, 313), (306, 305, 320, 321), (299, 298, 313, 314), (307, 306, 321, 322), (319, 318, 334, 335), (312, 311, 327, 328), (320, 319, 335, 336), (313, 312, 328, 329), (321, 320, 336, 337), (314, 313, 329, 330), (322, 321, 337, 338), (315, 314, 330, 331), (323, 322, 338, 339), (316, 315, 331, 332), (324, 323, 339, 340), (317, 316, 332, 333), (310, 325, 326), (481, 324, 340), (318, 317, 333, 334), (311, 310, 326, 327), (339, 338, 353, 354), (332, 331, 346, 347), (340, 339, 354, 355), (333, 332, 347, 348), (326, 325, 341), (481, 340, 355), (334, 333, 348, 349), (327, 326, 341, 342), (335, 334, 349, 350), (328, 327, 342, 343), (336, 335, 350, 351), (329, 328, 343, 344), (337, 336, 351, 352), (330, 329, 344, 345), (338, 337, 352, 353), (331, 330, 345, 346), (351, 350, 365, 366), (344, 343, 358, 359), (352, 351, 366, 367), (345, 344, 359, 360), (353, 352, 367, 368), (346, 345, 360, 361), (354, 353, 368, 369), (347, 346, 361, 362), (355, 354, 369, 370), (348, 347, 362, 363), (341, 325, 356), (481, 355, 370), (349, 348, 363, 364), (342, 341, 356, 357), (350, 349, 364, 365), (343, 342, 357, 358), (370, 369, 384, 385), (363, 362, 377, 378), (356, 325, 371), (481, 370, 385), (364, 363, 378, 379), (357, 356, 371, 372), (365, 364, 379, 380), (358, 357, 372, 373), (366, 365, 380, 381), (359, 358, 373, 374), (367, 366, 381, 382), (360, 359, 374, 375), (368, 367, 382, 383), (361, 360, 375, 376), (369, 368, 383, 384), (362, 361, 376, 377), (374, 373, 388, 389), (382, 381, 396, 397), (375, 374, 389, 390), (383, 382, 397, 398), (376, 375, 390, 391), (384, 383, 398, 399), (377, 376, 391, 392), (385, 384, 399, 400), (378, 377, 392, 393), (371, 325, 386), (481, 385, 400), (379, 378, 393, 394), (372, 371, 386, 387), (380, 379, 394, 395), (373, 372, 387, 388), (381, 380, 395, 396), (393, 392, 407, 408), (386, 325, 401), (481, 400, 415), (394, 393, 408, 409), (387, 386, 401, 402), (395, 394, 409, 410), (388, 387, 402, 403), (396, 395, 410, 411), (389, 388, 403, 404), (397, 396, 411, 412), (390, 389, 404, 405), (398, 397, 412, 413), (391, 390, 405, 406), (399, 398, 413, 414), (392, 391, 406, 407), (400, 399, 414, 415), (412, 411, 426, 427), (405, 404, 419, 420), (413, 412, 427, 428), (406, 405, 420, 421), (414, 413, 428, 429), (407, 406, 421, 422), (415, 414, 429, 430), (408, 407, 422, 423), (401, 325, 416), (481, 415, 430), (409, 408, 423, 424), (402, 401, 416, 417), (410, 409, 424, 425), (403, 402, 417, 418), (411, 410, 425, 426), (404, 403, 418, 419), (416, 325, 431), (481, 430, 445), (424, 423, 438, 439), (417, 416, 431, 432), (425, 424, 439, 440), (418, 417, 432, 433), (426, 425, 440, 441), (419, 418, 433, 434), (427, 426, 441, 442), (420, 419, 434, 435), (428, 427, 442, 443), (421, 420, 435, 436), (429, 428, 443, 444), (422, 421, 436, 437), (430, 429, 444, 445), (423, 422, 437, 438), (435, 434, 449, 450), (443, 442, 457, 458), (436, 435, 450, 451), (444, 443, 458, 459), (437, 436, 451, 452), (445, 444, 459, 460), (438, 437, 452, 453), (431, 325, 446), (481, 445, 460), (439, 438, 453, 454), (432, 431, 446, 447), (440, 439, 454, 455), (433, 432, 447, 448), (441, 440, 455, 456), (434, 433, 448, 449), (442, 441, 456, 457), (454, 453, 468, 469), (447, 446, 461, 462), (455, 454, 469, 470), (448, 447, 462, 463), (456, 455, 470, 471), (449, 448, 463, 464), (457, 456, 471, 472), (450, 449, 464, 465), (458, 457, 472, 473), (451, 450, 465, 466), (459, 458, 473, 474), (452, 451, 466, 467), (460, 459, 474, 475), (453, 452, 467, 468), (446, 325, 461), (481, 460, 475), (473, 472, 8, 9), (466, 465, 4, 5), (474, 473, 9, 479), (467, 466, 5, 6), (475, 474, 479, 480), (468, 467, 6, 476), (461, 325, 0), (481, 475, 480), (469, 468, 476, 477), (462, 461, 0, 1), (470, 469, 477, 478), (463, 462, 1, 2), (471, 470, 478, 7), (464, 463, 2, 3), (472, 471, 7, 8), (465, 464, 3, 4)])
_uv = me_sphere_001.uv_layers.new(name='UVMap')
_uv.uv.foreach_set('vector', [0.7493, 0.189, 0.7493, 0.2512, 0.7182, 0.2512, 0.7182, 0.189, 0.7493, 0.6244, 0.7493, 0.6866, 0.7182, 0.6866, 0.7182, 0.6244, 0.7493, 0.1268, 0.7493, 0.189, 0.7182, 0.189, 0.7182, 0.1268, 0.7493, 0.5622, 0.7493, 0.6244, 0.7182, 0.6244, 0.7182, 0.5622, 0.7493, 0.06456, 0.7493, 0.1268, 0.7182, 0.1268, 0.7182, 0.06456, 0.7493, 0.5, 0.7493, 0.5622, 0.7182, 0.5622, 0.7182, 0.5, 0.7493, 0.9354, 0.7337, 0.9976, 0.7182, 0.9354, 0.7337, 0.002356, 0.7493, 0.06456, 0.7182, 0.06456, 0.7493, 0.4378, 0.7493, 0.5, 0.7182, 0.5, 0.7182, 0.4378, 0.7493, 0.8732, 0.7493, 0.9354, 0.7182, 0.9354, 0.7182, 0.8732, 0.7493, 0.3756, 0.7493, 0.4378, 0.7182, 0.4378, 0.7182, 0.3756, 0.7493, 0.811, 0.7493, 0.8732, 0.7182, 0.8732, 0.7182, 0.811, 0.7493, 0.3134, 0.7493, 0.3756, 0.7182, 0.3756, 0.7182, 0.3134, 0.7493, 0.7488, 0.7493, 0.811, 0.7182, 0.811, 0.7182, 0.7488, 0.7493, 0.2512, 0.7493, 0.3134, 0.7182, 0.3134, 0.7182, 0.2512, 0.7493, 0.6866, 0.7493, 0.7488, 0.7182, 0.7488, 0.7182, 0.6866, 0.7182, 0.7488, 0.7182, 0.811, 0.6871, 0.811, 0.6871, 0.7488, 0.7182, 0.2512, 0.7182, 0.3134, 0.6871, 0.3134, 0.6871, 0.2512, 0.7182, 0.6866, 0.7182, 0.7488, 0.6871, 0.7488, 0.6871, 0.6866, 0.7182, 0.189, 0.7182, 0.2512, 0.6871, 0.2512, 0.6871, 0.189, 0.7182, 0.6244, 0.7182, 0.6866, 0.6871, 0.6866, 0.6871, 0.6244, 0.7182, 0.1268, 0.7182, 0.189, 0.6871, 0.189, 0.6871, 0.1268, 0.7182, 0.5622, 0.7182, 0.6244, 0.6871, 0.6244, 0.6871, 0.5622, 0.7182, 0.06456, 0.7182, 0.1268, 0.6871, 0.1268, 0.6871, 0.06456, 0.7182, 0.5, 0.7182, 0.5622, 0.6871, 0.5622, 0.6871, 0.5, 0.7182, 0.9354, 0.7027, 0.9976, 0.6871, 0.9354, 0.7027, 0.002356, 0.7182, 0.06456, 0.6871, 0.06456, 0.7182, 0.4378, 0.7182, 0.5, 0.6871, 0.5, 0.6871, 0.4378, 0.7182, 0.8732, 0.7182, 0.9354, 0.6871, 0.9354, 0.6871, 0.8732, 0.7182, 0.3756, 0.7182, 0.4378, 0.6871, 0.4378, 0.6871, 0.3756, 0.7182, 0.811, 0.7182, 0.8732, 0.6871, 0.8732, 0.6871, 0.811, 0.7182, 0.3134, 0.7182, 0.3756, 0.6871, 0.3756, 0.6871, 0.3134, 0.6871, 0.5, 0.6871, 0.5622, 0.656, 0.5622, 0.656, 0.5, 0.6871, 0.9354, 0.6716, 0.9976, 0.656, 0.9354, 0.6716, 0.002356, 0.6871, 0.06456, 0.656, 0.06456, 0.6871, 0.4378, 0.6871, 0.5, 0.656, 0.5, 0.656, 0.4378, 0.6871, 0.8732, 0.6871, 0.9354, 0.656, 0.9354, 0.656, 0.8732, 0.6871, 0.3756, 0.6871, 0.4378, 0.656, 0.4378, 0.656, 0.3756, 0.6871, 0.811, 0.6871, 0.8732, 0.656, 0.8732, 0.656, 0.811, 0.6871, 0.3134, 0.6871, 0.3756, 0.656, 0.3756, 0.656, 0.3134, 0.6871, 0.7488, 0.6871, 0.811, 0.656, 0.811, 0.656, 0.7488, 0.6871, 0.2512, 0.6871, 0.3134, 0.656, 0.3134, 0.656, 0.2512, 0.6871, 0.6866, 0.6871, 0.7488, 0.656, 0.7488, 0.656, 0.6866, 0.6871, 0.189, 0.6871, 0.2512, 0.656, 0.2512, 0.656, 0.189, 0.6871, 0.6244, 0.6871, 0.6866, 0.656, 0.6866, 0.656, 0.6244, 0.6871, 0.1268, 0.6871, 0.189, 0.656, 0.189, 0.656, 0.1268, 0.6871, 0.5622, 0.6871, 0.6244, 0.656, 0.6244, 0.656, 0.5622, 0.6871, 0.06456, 0.6871, 0.1268, 0.656, 0.1268, 0.656, 0.06456, 0.656, 0.2512, 0.656, 0.3134, 0.6249, 0.3134, 0.6249, 0.2512, 0.656, 0.6866, 0.656, 0.7488, 0.6249, 0.7488, 0.6249, 0.6866, 0.656, 0.189, 0.656, 0.2512, 0.6249, 0.2512, 0.6249, 0.189, 0.656, 0.6244, 0.656, 0.6866, 0.6249, 0.6866, 0.6249, 0.6244, 0.656, 0.1268, 0.656, 0.189, 0.6249, 0.189, 0.6249, 0.1268, 0.656, 0.5622, 0.656, 0.6244, 0.6249, 0.6244, 0.6249, 0.5622, 0.656, 0.06456, 0.656, 0.1268, 0.6249, 0.1268, 0.6249, 0.06456, 0.656, 0.5, 0.656, 0.5622, 0.6249, 0.5622, 0.6249, 0.5, 0.656, 0.9354, 0.6404, 0.9976, 0.6249, 0.9354, 0.6404, 0.002356, 0.656, 0.06456, 0.6249, 0.06456, 0.656, 0.4378, 0.656, 0.5, 0.6249, 0.5, 0.6249, 0.4378, 0.656, 0.8732, 0.656, 0.9354, 0.6249, 0.9354, 0.6249, 0.8732, 0.656, 0.3756, 0.656, 0.4378, 0.6249, 0.4378, 0.6249, 0.3756, 0.656, 0.811, 0.656, 0.8732, 0.6249, 0.8732, 0.6249, 0.811, 0.656, 0.3134, 0.656, 0.3756, 0.6249, 0.3756, 0.6249, 0.3134, 0.656, 0.7488, 0.656, 0.811, 0.6249, 0.811, 0.6249, 0.7488, 0.6093, 0.002356, 0.6249, 0.06456, 0.5937, 0.06456, 0.6249, 0.4378, 0.6249, 0.5, 0.5937, 0.5, 0.5937, 0.4378, 0.6249, 0.8732, 0.6249, 0.9354, 0.5937, 0.9354, 0.5937, 0.8732, 0.6249, 0.3756, 0.6249, 0.4378, 0.5937, 0.4378, 0.5937, 0.3756, 0.6249, 0.811, 0.6249, 0.8732, 0.5937, 0.8732, 0.5937, 0.811, 0.6249, 0.3134, 0.6249, 0.3756, 0.5937, 0.3756, 0.5937, 0.3134, 0.6249, 0.7488, 0.6249, 0.811, 0.5937, 0.811, 0.5937, 0.7488, 0.6249, 0.2512, 0.6249, 0.3134, 0.5937, 0.3134, 0.5937, 0.2512, 0.6249, 0.6866, 0.6249, 0.7488, 0.5937, 0.7488, 0.5937, 0.6866, 0.6249, 0.189, 0.6249, 0.2512, 0.5937, 0.2512, 0.5937, 0.189, 0.6249, 0.6244, 0.6249, 0.6866, 0.5937, 0.6866, 0.5937, 0.6244, 0.6249, 0.1268, 0.6249, 0.189, 0.5937, 0.189, 0.5937, 0.1268, 0.6249, 0.5622, 0.6249, 0.6244, 0.5937, 0.6244, 0.5937, 0.5622, 0.6249, 0.06456, 0.6249, 0.1268, 0.5937, 0.1268, 0.5937, 0.06456, 0.6249, 0.5, 0.6249, 0.5622, 0.5937, 0.5622, 0.5937, 0.5, 0.6249, 0.9354, 0.6093, 0.9976, 0.5937, 0.9354, 0.5937, 0.189, 0.5937, 0.2512, 0.5625, 0.2512, 0.5625, 0.189, 0.5937, 0.6244, 0.5937, 0.6866, 0.5625, 0.6866, 0.5625, 0.6244, 0.5937, 0.1268, 0.5937, 0.189, 0.5625, 0.189, 0.5625, 0.1268, 0.5937, 0.5622, 0.5937, 0.6244, 0.5625, 0.6244, 0.5625, 0.5622, 0.5937, 0.06456, 0.5937, 0.1268, 0.5625, 0.1268, 0.5625, 0.06456, 0.5937, 0.5, 0.5937, 0.5622, 0.5625, 0.5622, 0.5625, 0.5, 0.5937, 0.9354, 0.5781, 0.9976, 0.5625, 0.9354, 0.5781, 0.002356, 0.5937, 0.06456, 0.5625, 0.06456, 0.5937, 0.4378, 0.5937, 0.5, 0.5625, 0.5, 0.5625, 0.4378, 0.5937, 0.8732, 0.5937, 0.9354, 0.5625, 0.9354, 0.5625, 0.8732, 0.5937, 0.3756, 0.5937, 0.4378, 0.5625, 0.4378, 0.5625, 0.3756, 0.5937, 0.811, 0.5937, 0.8732, 0.5625, 0.8732, 0.5625, 0.811, 0.5937, 0.3134, 0.5937, 0.3756, 0.5625, 0.3756, 0.5625, 0.3134, 0.5937, 0.7488, 0.5937, 0.811, 0.5625, 0.811, 0.5625, 0.7488, 0.5937, 0.2512, 0.5937, 0.3134, 0.5625, 0.3134, 0.5625, 0.2512, 0.5937, 0.6866, 0.5937, 0.7488, 0.5625, 0.7488, 0.5625, 0.6866, 0.5625, 0.8732, 0.5625, 0.9354, 0.5313, 0.9354, 0.5313, 0.8732, 0.5625, 0.3756, 0.5625, 0.4378, 0.5313, 0.4378, 0.5313, 0.3756, 0.5625, 0.811, 0.5625, 0.8732, 0.5313, 0.8732, 0.5313, 0.811, 0.5625, 0.3134, 0.5625, 0.3756, 0.5313, 0.3756, 0.5313, 0.3134, 0.5625, 0.7488, 0.5625, 0.811, 0.5313, 0.811, 0.5313, 0.7488, 0.5625, 0.2512, 0.5625, 0.3134, 0.5313, 0.3134, 0.5313, 0.2512, 0.5625, 0.6866, 0.5625, 0.7488, 0.5313, 0.7488, 0.5313, 0.6866, 0.5625, 0.189, 0.5625, 0.2512, 0.5313, 0.2512, 0.5313, 0.189, 0.5625, 0.6244, 0.5625, 0.6866, 0.5313, 0.6866, 0.5313, 0.6244, 0.5625, 0.1268, 0.5625, 0.189, 0.5313, 0.189, 0.5313, 0.1268, 0.5625, 0.5622, 0.5625, 0.6244, 0.5313, 0.6244, 0.5313, 0.5622, 0.5625, 0.06456, 0.5625, 0.1268, 0.5313, 0.1268, 0.5313, 0.06456, 0.5625, 0.5, 0.5625, 0.5622, 0.5313, 0.5622, 0.5313, 0.5, 0.5625, 0.9354, 0.5469, 0.9976, 0.5313, 0.9354, 0.5469, 0.002356, 0.5625, 0.06456, 0.5313, 0.06456, 0.5625, 0.4378, 0.5625, 0.5, 0.5313, 0.5, 0.5313, 0.4378, 0.5313, 0.6244, 0.5313, 0.6866, 0.4999, 0.6866, 0.4999, 0.6244, 0.5313, 0.1268, 0.5313, 0.189, 0.4999, 0.189, 0.4999, 0.1268, 0.5313, 0.5622, 0.5313, 0.6244, 0.4999, 0.6244, 0.4999, 0.5622, 0.5313, 0.06456, 0.5313, 0.1268, 0.4999, 0.1268, 0.4999, 0.06456, 0.5313, 0.5, 0.5313, 0.5622, 0.4999, 0.5622, 0.4999, 0.5, 0.5313, 0.9354, 0.5156, 0.9976, 0.4999, 0.9354, 0.5156, 0.002356, 0.5313, 0.06456, 0.4999, 0.06456, 0.5313, 0.4378, 0.5313, 0.5, 0.4999, 0.5, 0.4999, 0.4378, 0.5313, 0.8732, 0.5313, 0.9354, 0.4999, 0.9354, 0.4999, 0.8732, 0.5313, 0.3756, 0.5313, 0.4378, 0.4999, 0.4378, 0.4999, 0.3756, 0.5313, 0.811, 0.5313, 0.8732, 0.4999, 0.8732, 0.4999, 0.811, 0.5313, 0.3134, 0.5313, 0.3756, 0.4999, 0.3756, 0.4999, 0.3134, 0.5313, 0.7488, 0.5313, 0.811, 0.4999, 0.811, 0.4999, 0.7488, 0.5313, 0.2512, 0.5313, 0.3134, 0.4999, 0.3134, 0.4999, 0.2512, 0.5313, 0.6866, 0.5313, 0.7488, 0.4999, 0.7488, 0.4999, 0.6866, 0.5313, 0.189, 0.5313, 0.2512, 0.4999, 0.2512, 0.4999, 0.189, 0.4999, 0.3756, 0.4999, 0.4378, 0.4685, 0.4378, 0.4685, 0.3756, 0.4999, 0.811, 0.4999, 0.8732, 0.4685, 0.8732, 0.4685, 0.811, 0.4999, 0.3134, 0.4999, 0.3756, 0.4685, 0.3756, 0.4685, 0.3134, 0.4999, 0.7488, 0.4999, 0.811, 0.4685, 0.811, 0.4685, 0.7488, 0.4999, 0.2512, 0.4999, 0.3134, 0.4685, 0.3134, 0.4685, 0.2512, 0.4999, 0.6866, 0.4999, 0.7488, 0.4685, 0.7488, 0.4685, 0.6866, 0.4999, 0.189, 0.4999, 0.2512, 0.4685, 0.2512, 0.4685, 0.189, 0.4999, 0.6244, 0.4999, 0.6866, 0.4685, 0.6866, 0.4685, 0.6244, 0.4999, 0.1268, 0.4999, 0.189, 0.4685, 0.189, 0.4685, 0.1268, 0.4999, 0.5622, 0.4999, 0.6244, 0.4685, 0.6244, 0.4685, 0.5622, 0.4999, 0.06456, 0.4999, 0.1268, 0.4685, 0.1268, 0.4685, 0.06456, 0.4999, 0.5, 0.4999, 0.5622, 0.4685, 0.5622, 0.4685, 0.5, 0.4999, 0.9354, 0.4842, 0.9976, 0.4685, 0.9354, 0.4842, 0.002356, 0.4999, 0.06456, 0.4685, 0.06456, 0.4999, 0.4378, 0.4999, 0.5, 0.4685, 0.5, 0.4685, 0.4378, 0.4999, 0.8732, 0.4999, 0.9354, 0.4685, 0.9354, 0.4685, 0.8732, 0.4685, 0.1268, 0.4685, 0.189, 0.4372, 0.189, 0.4372, 0.1268, 0.4685, 0.5622, 0.4685, 0.6244, 0.4372, 0.6244, 0.4372, 0.5622, 0.4685, 0.06456, 0.4685, 0.1268, 0.4372, 0.1268, 0.4372, 0.06456, 0.4685, 0.5, 0.4685, 0.5622, 0.4372, 0.5622, 0.4372, 0.5, 0.4685, 0.9354, 0.4528, 0.9976, 0.4372, 0.9354, 0.4528, 0.002356, 0.4685, 0.06456, 0.4372, 0.06456, 0.4685, 0.4378, 0.4685, 0.5, 0.4372, 0.5, 0.4372, 0.4378, 0.4685, 0.8732, 0.4685, 0.9354, 0.4372, 0.9354, 0.4372, 0.8732, 0.4685, 0.3756, 0.4685, 0.4378, 0.4372, 0.4378, 0.4372, 0.3756, 0.4685, 0.811, 0.4685, 0.8732, 0.4372, 0.8732, 0.4372, 0.811, 0.4685, 0.3134, 0.4685, 0.3756, 0.4372, 0.3756, 0.4372, 0.3134, 0.4685, 0.7488, 0.4685, 0.811, 0.4372, 0.811, 0.4372, 0.7488, 0.4685, 0.2512, 0.4685, 0.3134, 0.4372, 0.3134, 0.4372, 0.2512, 0.4685, 0.6866, 0.4685, 0.7488, 0.4372, 0.7488, 0.4372, 0.6866, 0.4685, 0.189, 0.4685, 0.2512, 0.4372, 0.2512, 0.4372, 0.189, 0.4685, 0.6244, 0.4685, 0.6866, 0.4372, 0.6866, 0.4372, 0.6244, 0.4372, 0.811, 0.4372, 0.8732, 0.4059, 0.8732, 0.4059, 0.811, 0.4372, 0.3134, 0.4372, 0.3756, 0.4059, 0.3756, 0.4059, 0.3134, 0.4372, 0.7488, 0.4372, 0.811, 0.4059, 0.811, 0.4059, 0.7488, 0.4372, 0.2512, 0.4372, 0.3134, 0.4059, 0.3134, 0.4059, 0.2512, 0.4372, 0.6866, 0.4372, 0.7488, 0.4059, 0.7488, 0.4059, 0.6866, 0.4372, 0.189, 0.4372, 0.2512, 0.4059, 0.2512, 0.4059, 0.189, 0.4372, 0.6244, 0.4372, 0.6866, 0.4059, 0.6866, 0.4059, 0.6244, 0.4372, 0.1268, 0.4372, 0.189, 0.4059, 0.189, 0.4059, 0.1268, 0.4372, 0.5622, 0.4372, 0.6244, 0.4059, 0.6244, 0.4059, 0.5622, 0.4372, 0.06456, 0.4372, 0.1268, 0.4059, 0.1268, 0.4059, 0.06456, 0.4372, 0.5, 0.4372, 0.5622, 0.4059, 0.5622, 0.4059, 0.5, 0.4372, 0.9354, 0.4216, 0.9976, 0.4059, 0.9354, 0.4216, 0.002356, 0.4372, 0.06456, 0.4059, 0.06456, 0.4372, 0.4378, 0.4372, 0.5, 0.4059, 0.5, 0.4059, 0.4378, 0.4372, 0.8732, 0.4372, 0.9354, 0.4059, 0.9354, 0.4059, 0.8732, 0.4372, 0.3756, 0.4372, 0.4378, 0.4059, 0.4378, 0.4059, 0.3756, 0.4059, 0.5622, 0.4059, 0.6244, 0.3748, 0.6244, 0.3748, 0.5622, 0.4059, 0.06456, 0.4059, 0.1268, 0.3748, 0.1268, 0.3748, 0.06456, 0.4059, 0.5, 0.4059, 0.5622, 0.3748, 0.5622, 0.3748, 0.5, 0.4059, 0.9354, 0.3903, 0.9976, 0.3748, 0.9354, 0.3903, 0.002356, 0.4059, 0.06456, 0.3748, 0.06456, 0.4059, 0.4378, 0.4059, 0.5, 0.3748, 0.5, 0.3748, 0.4378, 0.4059, 0.8732, 0.4059, 0.9354, 0.3748, 0.9354, 0.3748, 0.8732, 0.4059, 0.3756, 0.4059, 0.4378, 0.3748, 0.4378, 0.3748, 0.3756, 0.4059, 0.811, 0.4059, 0.8732, 0.3748, 0.8732, 0.3748, 0.811, 0.4059, 0.3134, 0.4059, 0.3756, 0.3748, 0.3756, 0.3748, 0.3134, 0.4059, 0.7488, 0.4059, 0.811, 0.3748, 0.811, 0.3748, 0.7488, 0.4059, 0.2512, 0.4059, 0.3134, 0.3748, 0.3134, 0.3748, 0.2512, 0.4059, 0.6866, 0.4059, 0.7488, 0.3748, 0.7488, 0.3748, 0.6866, 0.4059, 0.189, 0.4059, 0.2512, 0.3748, 0.2512, 0.3748, 0.189, 0.4059, 0.6244, 0.4059, 0.6866, 0.3748, 0.6866, 0.3748, 0.6244, 0.4059, 0.1268, 0.4059, 0.189, 0.3748, 0.189, 0.3748, 0.1268, 0.3748, 0.3134, 0.3748, 0.3756, 0.3436, 0.3756, 0.3436, 0.3134, 0.3748, 0.7488, 0.3748, 0.811, 0.3436, 0.811, 0.3436, 0.7488, 0.3748, 0.2512, 0.3748, 0.3134, 0.3436, 0.3134, 0.3436, 0.2512, 0.3748, 0.6866, 0.3748, 0.7488, 0.3436, 0.7488, 0.3436, 0.6866, 0.3748, 0.189, 0.3748, 0.2512, 0.3436, 0.2512, 0.3436, 0.189, 0.3748, 0.6244, 0.3748, 0.6866, 0.3436, 0.6866, 0.3436, 0.6244, 0.3748, 0.1268, 0.3748, 0.189, 0.3436, 0.189, 0.3436, 0.1268, 0.3748, 0.5622, 0.3748, 0.6244, 0.3436, 0.6244, 0.3436, 0.5622, 0.3748, 0.06456, 0.3748, 0.1268, 0.3436, 0.1268, 0.3436, 0.06456, 0.3748, 0.5, 0.3748, 0.5622, 0.3436, 0.5622, 0.3436, 0.5, 0.3748, 0.9354, 0.3592, 0.9976, 0.3436, 0.9354, 0.3592, 0.002356, 0.3748, 0.06456, 0.3436, 0.06456, 0.3748, 0.4378, 0.3748, 0.5, 0.3436, 0.5, 0.3436, 0.4378, 0.3748, 0.8732, 0.3748, 0.9354, 0.3436, 0.9354, 0.3436, 0.8732, 0.3748, 0.3756, 0.3748, 0.4378, 0.3436, 0.4378, 0.3436, 0.3756, 0.3748, 0.811, 0.3748, 0.8732, 0.3436, 0.8732, 0.3436, 0.811, 0.3436, 0.06456, 0.3436, 0.1268, 0.3125, 0.1268, 0.3125, 0.06456, 0.3436, 0.5, 0.3436, 0.5622, 0.3125, 0.5622, 0.3125, 0.5, 0.3436, 0.9354, 0.3281, 0.9976, 0.3125, 0.9354, 0.3281, 0.002356, 0.3436, 0.06456, 0.3125, 0.06456, 0.3436, 0.4378, 0.3436, 0.5, 0.3125, 0.5, 0.3125, 0.4378, 0.3436, 0.8732, 0.3436, 0.9354, 0.3125, 0.9354, 0.3125, 0.8732, 0.3436, 0.3756, 0.3436, 0.4378, 0.3125, 0.4378, 0.3125, 0.3756, 0.3436, 0.811, 0.3436, 0.8732, 0.3125, 0.8732, 0.3125, 0.811, 0.3436, 0.3134, 0.3436, 0.3756, 0.3125, 0.3756, 0.3125, 0.3134, 0.3436, 0.7488, 0.3436, 0.811, 0.3125, 0.811, 0.3125, 0.7488, 0.3436, 0.2512, 0.3436, 0.3134, 0.3125, 0.3134, 0.3125, 0.2512, 0.3436, 0.6866, 0.3436, 0.7488, 0.3125, 0.7488, 0.3125, 0.6866, 0.3436, 0.189, 0.3436, 0.2512, 0.3125, 0.2512, 0.3125, 0.189, 0.3436, 0.6244, 0.3436, 0.6866, 0.3125, 0.6866, 0.3125, 0.6244, 0.3436, 0.1268, 0.3436, 0.189, 0.3125, 0.189, 0.3125, 0.1268, 0.3436, 0.5622, 0.3436, 0.6244, 0.3125, 0.6244, 0.3125, 0.5622, 0.3125, 0.2512, 0.3125, 0.3134, 0.2815, 0.3134, 0.2815, 0.2512, 0.3125, 0.6866, 0.3125, 0.7488, 0.2815, 0.7488, 0.2815, 0.6866, 0.3125, 0.189, 0.3125, 0.2512, 0.2815, 0.2512, 0.2815, 0.189, 0.3125, 0.6244, 0.3125, 0.6866, 0.2815, 0.6866, 0.2815, 0.6244, 0.3125, 0.1268, 0.3125, 0.189, 0.2815, 0.189, 0.2815, 0.1268, 0.3125, 0.5622, 0.3125, 0.6244, 0.2815, 0.6244, 0.2815, 0.5622, 0.3125, 0.06456, 0.3125, 0.1268, 0.2815, 0.1268, 0.2815, 0.06456, 0.3125, 0.5, 0.3125, 0.5622, 0.2815, 0.5622, 0.2815, 0.5, 0.3125, 0.9354, 0.297, 0.9976, 0.2815, 0.9354, 0.297, 0.002356, 0.3125, 0.06456, 0.2815, 0.06456, 0.3125, 0.4378, 0.3125, 0.5, 0.2815, 0.5, 0.2815, 0.4378, 0.3125, 0.8732, 0.3125, 0.9354, 0.2815, 0.9354, 0.2815, 0.8732, 0.3125, 0.3756, 0.3125, 0.4378, 0.2815, 0.4378, 0.2815, 0.3756, 0.3125, 0.811, 0.3125, 0.8732, 0.2815, 0.8732, 0.2815, 0.811, 0.3125, 0.3134, 0.3125, 0.3756, 0.2815, 0.3756, 0.2815, 0.3134, 0.3125, 0.7488, 0.3125, 0.811, 0.2815, 0.811, 0.2815, 0.7488, 0.2815, 0.9354, 0.266, 0.9976, 0.2505, 0.9354, 0.266, 0.002356, 0.2815, 0.06456, 0.2505, 0.06456, 0.2815, 0.4378, 0.2815, 0.5, 0.2505, 0.5, 0.2505, 0.4378, 0.2815, 0.8732, 0.2815, 0.9354, 0.2505, 0.9354, 0.2505, 0.8732, 0.2815, 0.3756, 0.2815, 0.4378, 0.2505, 0.4378, 0.2505, 0.3756, 0.2815, 0.811, 0.2815, 0.8732, 0.2505, 0.8732, 0.2505, 0.811, 0.2815, 0.3134, 0.2815, 0.3756, 0.2505, 0.3756, 0.2505, 0.3134, 0.2815, 0.7488, 0.2815, 0.811, 0.2505, 0.811, 0.2505, 0.7488, 0.2815, 0.2512, 0.2815, 0.3134, 0.2505, 0.3134, 0.2505, 0.2512, 0.2815, 0.6866, 0.2815, 0.7488, 0.2505, 0.7488, 0.2505, 0.6866, 0.2815, 0.189, 0.2815, 0.2512, 0.2505, 0.2512, 0.2505, 0.189, 0.2815, 0.6244, 0.2815, 0.6866, 0.2505, 0.6866, 0.2505, 0.6244, 0.2815, 0.1268, 0.2815, 0.189, 0.2505, 0.189, 0.2505, 0.1268, 0.2815, 0.5622, 0.2815, 0.6244, 0.2505, 0.6244, 0.2505, 0.5622, 0.2815, 0.06456, 0.2815, 0.1268, 0.2505, 0.1268, 0.2505, 0.06456, 0.2815, 0.5, 0.2815, 0.5622, 0.2505, 0.5622, 0.2505, 0.5, 0.2505, 0.6866, 0.2505, 0.7488, 0.2195, 0.7488, 0.2195, 0.6866, 0.2505, 0.189, 0.2505, 0.2512, 0.2195, 0.2512, 0.2195, 0.189, 0.2505, 0.6244, 0.2505, 0.6866, 0.2195, 0.6866, 0.2195, 0.6244, 0.2505, 0.1268, 0.2505, 0.189, 0.2195, 0.189, 0.2195, 0.1268, 0.2505, 0.5622, 0.2505, 0.6244, 0.2195, 0.6244, 0.2195, 0.5622, 0.2505, 0.06456, 0.2505, 0.1268, 0.2195, 0.1268, 0.2195, 0.06456, 0.2505, 0.5, 0.2505, 0.5622, 0.2195, 0.5622, 0.2195, 0.5, 0.2505, 0.9354, 0.235, 0.9976, 0.2195, 0.9354, 0.235, 0.002356, 0.2505, 0.06456, 0.2195, 0.06456, 0.2505, 0.4378, 0.2505, 0.5, 0.2195, 0.5, 0.2195, 0.4378, 0.2505, 0.8732, 0.2505, 0.9354, 0.2195, 0.9354, 0.2195, 0.8732, 0.2505, 0.3756, 0.2505, 0.4378, 0.2195, 0.4378, 0.2195, 0.3756, 0.2505, 0.811, 0.2505, 0.8732, 0.2195, 0.8732, 0.2195, 0.811, 0.2505, 0.3134, 0.2505, 0.3756, 0.2195, 0.3756, 0.2195, 0.3134, 0.2505, 0.7488, 0.2505, 0.811, 0.2195, 0.811, 0.2195, 0.7488, 0.2505, 0.2512, 0.2505, 0.3134, 0.2195, 0.3134, 0.2195, 0.2512, 0.2195, 0.4378, 0.2195, 0.5, 0.1886, 0.5, 0.1886, 0.4378, 0.2195, 0.8732, 0.2195, 0.9354, 0.1886, 0.9354, 0.1886, 0.8732, 0.2195, 0.3756, 0.2195, 0.4378, 0.1886, 0.4378, 0.1886, 0.3756, 0.2195, 0.811, 0.2195, 0.8732, 0.1886, 0.8732, 0.1886, 0.811, 0.2195, 0.3134, 0.2195, 0.3756, 0.1886, 0.3756, 0.1886, 0.3134, 0.2195, 0.7488, 0.2195, 0.811, 0.1886, 0.811, 0.1886, 0.7488, 0.2195, 0.2512, 0.2195, 0.3134, 0.1886, 0.3134, 0.1886, 0.2512, 0.2195, 0.6866, 0.2195, 0.7488, 0.1886, 0.7488, 0.1886, 0.6866, 0.2195, 0.189, 0.2195, 0.2512, 0.1886, 0.2512, 0.1886, 0.189, 0.2195, 0.6244, 0.2195, 0.6866, 0.1886, 0.6866, 0.1886, 0.6244, 0.2195, 0.1268, 0.2195, 0.189, 0.1886, 0.189, 0.1886, 0.1268, 0.2195, 0.5622, 0.2195, 0.6244, 0.1886, 0.6244, 0.1886, 0.5622, 0.2195, 0.06456, 0.2195, 0.1268, 0.1886, 0.1268, 0.1886, 0.06456, 0.2195, 0.5, 0.2195, 0.5622, 0.1886, 0.5622, 0.1886, 0.5, 0.2195, 0.9354, 0.204, 0.9976, 0.1886, 0.9354, 0.204, 0.002356, 0.2195, 0.06456, 0.1886, 0.06456, 0.1886, 0.189, 0.1886, 0.2512, 0.1576, 0.2512, 0.1576, 0.189, 0.1886, 0.6244, 0.1886, 0.6866, 0.1576, 0.6866, 0.1576, 0.6244, 0.1886, 0.1268, 0.1886, 0.189, 0.1576, 0.189, 0.1576, 0.1268, 0.1886, 0.5622, 0.1886, 0.6244, 0.1576, 0.6244, 0.1576, 0.5622, 0.1886, 0.06456, 0.1886, 0.1268, 0.1576, 0.1268, 0.1576, 0.06456, 0.1886, 0.5, 0.1886, 0.5622, 0.1576, 0.5622, 0.1576, 0.5, 0.1886, 0.9354, 0.1731, 0.9976, 0.1576, 0.9354, 0.1731, 0.002356, 0.1886, 0.06456, 0.1576, 0.06456, 0.1886, 0.4378, 0.1886, 0.5, 0.1576, 0.5, 0.1576, 0.4378, 0.1886, 0.8732, 0.1886, 0.9354, 0.1576, 0.9354, 0.1576, 0.8732, 0.1886, 0.3756, 0.1886, 0.4378, 0.1576, 0.4378, 0.1576, 0.3756, 0.1886, 0.811, 0.1886, 0.8732, 0.1576, 0.8732, 0.1576, 0.811, 0.1886, 0.3134, 0.1886, 0.3756, 0.1576, 0.3756, 0.1576, 0.3134, 0.1886, 0.7488, 0.1886, 0.811, 0.1576, 0.811, 0.1576, 0.7488, 0.1886, 0.2512, 0.1886, 0.3134, 0.1576, 0.3134, 0.1576, 0.2512, 0.1886, 0.6866, 0.1886, 0.7488, 0.1576, 0.7488, 0.1576, 0.6866, 0.1576, 0.8732, 0.1576, 0.9354, 0.1267, 0.9354, 0.1267, 0.8732, 0.1576, 0.3756, 0.1576, 0.4378, 0.1267, 0.4378, 0.1267, 0.3756, 0.1576, 0.811, 0.1576, 0.8732, 0.1267, 0.8732, 0.1267, 0.811, 0.1576, 0.3134, 0.1576, 0.3756, 0.1267, 0.3756, 0.1267, 0.3134, 0.1576, 0.7488, 0.1576, 0.811, 0.1267, 0.811, 0.1267, 0.7488, 0.1576, 0.2512, 0.1576, 0.3134, 0.1267, 0.3134, 0.1267, 0.2512, 0.1576, 0.6866, 0.1576, 0.7488, 0.1267, 0.7488, 0.1267, 0.6866, 0.1576, 0.189, 0.1576, 0.2512, 0.1267, 0.2512, 0.1267, 0.189, 0.1576, 0.6244, 0.1576, 0.6866, 0.1267, 0.6866, 0.1267, 0.6244, 0.1576, 0.1268, 0.1576, 0.189, 0.1267, 0.189, 0.1267, 0.1268, 0.1576, 0.5622, 0.1576, 0.6244, 0.1267, 0.6244, 0.1267, 0.5622, 0.1576, 0.06456, 0.1576, 0.1268, 0.1267, 0.1268, 0.1267, 0.06456, 0.1576, 0.5, 0.1576, 0.5622, 0.1267, 0.5622, 0.1267, 0.5, 0.1576, 0.9354, 0.1422, 0.9976, 0.1267, 0.9354, 0.1422, 0.002356, 0.1576, 0.06456, 0.1267, 0.06456, 0.1576, 0.4378, 0.1576, 0.5, 0.1267, 0.5, 0.1267, 0.4378, 0.1267, 0.6244, 0.1267, 0.6866, 0.09582, 0.6866, 0.09582, 0.6244, 0.1267, 0.1268, 0.1267, 0.189, 0.09582, 0.189, 0.09582, 0.1268, 0.1267, 0.5622, 0.1267, 0.6244, 0.09582, 0.6244, 0.09582, 0.5622, 0.1267, 0.06456, 0.1267, 0.1268, 0.09582, 0.1268, 0.09582, 0.06456, 0.1267, 0.5, 0.1267, 0.5622, 0.09582, 0.5622, 0.09582, 0.5, 0.1267, 0.9354, 0.1113, 0.9976, 0.09582, 0.9354, 0.1113, 0.002356, 0.1267, 0.06456, 0.09582, 0.06456, 0.1267, 0.4378, 0.1267, 0.5, 0.09582, 0.5, 0.09582, 0.4378, 0.1267, 0.8732, 0.1267, 0.9354, 0.09582, 0.9354, 0.09582, 0.8732, 0.1267, 0.3756, 0.1267, 0.4378, 0.09582, 0.4378, 0.09582, 0.3756, 0.1267, 0.811, 0.1267, 0.8732, 0.09582, 0.8732, 0.09582, 0.811, 0.1267, 0.3134, 0.1267, 0.3756, 0.09582, 0.3756, 0.09582, 0.3134, 0.1267, 0.7488, 0.1267, 0.811, 0.09582, 0.811, 0.09582, 0.7488, 0.1267, 0.2512, 0.1267, 0.3134, 0.09582, 0.3134, 0.09582, 0.2512, 0.1267, 0.6866, 0.1267, 0.7488, 0.09582, 0.7488, 0.09582, 0.6866, 0.1267, 0.189, 0.1267, 0.2512, 0.09582, 0.2512, 0.09582, 0.189, 0.09582, 0.3756, 0.09582, 0.4378, 0.06493, 0.4378, 0.06493, 0.3756, 0.09582, 0.811, 0.09582, 0.8732, 0.06493, 0.8732, 0.06493, 0.811, 0.09582, 0.3134, 0.09582, 0.3756, 0.06493, 0.3756, 0.06493, 0.3134, 0.09582, 0.7488, 0.09582, 0.811, 0.06493, 0.811, 0.06493, 0.7488, 0.09582, 0.2512, 0.09582, 0.3134, 0.06493, 0.3134, 0.06493, 0.2512, 0.09582, 0.6866, 0.09582, 0.7488, 0.06493, 0.7488, 0.06493, 0.6866, 0.09582, 0.189, 0.09582, 0.2512, 0.06493, 0.2512, 0.06493, 0.189, 0.09582, 0.6244, 0.09582, 0.6866, 0.06493, 0.6866, 0.06493, 0.6244, 0.09582, 0.1268, 0.09582, 0.189, 0.06493, 0.189, 0.06493, 0.1268, 0.09582, 0.5622, 0.09582, 0.6244, 0.06493, 0.6244, 0.06493, 0.5622, 0.09582, 0.06456, 0.09582, 0.1268, 0.06493, 0.1268, 0.06493, 0.06456, 0.09582, 0.5, 0.09582, 0.5622, 0.06493, 0.5622, 0.06493, 0.5, 0.09582, 0.9354, 0.08037, 0.9976, 0.06493, 0.9354, 0.08037, 0.002356, 0.09582, 0.06456, 0.06493, 0.06456, 0.09582, 0.4378, 0.09582, 0.5, 0.06493, 0.5, 0.06493, 0.4378, 0.09582, 0.8732, 0.09582, 0.9354, 0.06493, 0.9354, 0.06493, 0.8732, 0.06493, 0.1268, 0.06493, 0.189, 0.03405, 0.189, 0.03405, 0.1268, 0.06493, 0.5622, 0.06493, 0.6244, 0.03405, 0.6244, 0.03405, 0.5622, 0.06493, 0.06456, 0.06493, 0.1268, 0.03405, 0.1268, 0.03405, 0.06456, 0.06493, 0.5, 0.06493, 0.5622, 0.03405, 0.5622, 0.03405, 0.5, 0.06493, 0.9354, 0.04946, 0.9976, 0.03405, 0.9354, 0.04946, 0.002356, 0.06493, 0.06456, 0.03405, 0.06456, 0.06493, 0.4378, 0.06493, 0.5, 0.03405, 0.5, 0.03405, 0.4378, 0.06493, 0.8732, 0.06493, 0.9354, 0.03405, 0.9354, 0.03405, 0.8732, 0.06493, 0.3756, 0.06493, 0.4378, 0.03405, 0.4378, 0.03405, 0.3756, 0.06493, 0.811, 0.06493, 0.8732, 0.03405, 0.8732, 0.03405, 0.811, 0.06493, 0.3134, 0.06493, 0.3756, 0.03405, 0.3756, 0.03405, 0.3134, 0.06493, 0.7488, 0.06493, 0.811, 0.03405, 0.811, 0.03405, 0.7488, 0.06493, 0.2512, 0.06493, 0.3134, 0.03405, 0.3134, 0.03405, 0.2512, 0.06493, 0.6866, 0.06493, 0.7488, 0.03405, 0.7488, 0.03405, 0.6866, 0.06493, 0.189, 0.06493, 0.2512, 0.03405, 0.2512, 0.03405, 0.189, 0.06493, 0.6244, 0.06493, 0.6866, 0.03405, 0.6866, 0.03405, 0.6244, 0.03405, 0.3134, 0.03405, 0.3756, 0.003061, 0.3756, 0.003061, 0.3134, 0.03405, 0.7488, 0.03405, 0.811, 0.003061, 0.811, 0.003061, 0.7488, 0.03405, 0.2512, 0.03405, 0.3134, 0.003061, 0.3134, 0.003061, 0.2512, 0.03405, 0.6866, 0.03405, 0.7488, 0.003061, 0.7488, 0.003061, 0.6866, 0.03405, 0.189, 0.03405, 0.2512, 0.003061, 0.2512, 0.003061, 0.189, 0.03405, 0.6244, 0.03405, 0.6866, 0.003061, 0.6866, 0.003061, 0.6244, 0.03405, 0.1268, 0.03405, 0.189, 0.003061, 0.189, 0.003061, 0.1268, 0.03405, 0.5622, 0.03405, 0.6244, 0.003061, 0.6244, 0.003061, 0.5622, 0.03405, 0.06456, 0.03405, 0.1268, 0.003061, 0.1268, 0.003061, 0.06456, 0.03405, 0.5, 0.03405, 0.5622, 0.003061, 0.5622, 0.003061, 0.5, 0.03405, 0.9354, 0.01847, 0.9976, 0.003061, 0.9354, 0.01847, 0.002356, 0.03405, 0.06456, 0.003061, 0.06456, 0.03405, 0.4378, 0.03405, 0.5, 0.003061, 0.5, 0.003061, 0.4378, 0.03405, 0.8732, 0.03405, 0.9354, 0.003061, 0.9354, 0.003061, 0.8732, 0.03405, 0.3756, 0.03405, 0.4378, 0.003061, 0.4378, 0.003061, 0.3756, 0.03405, 0.811, 0.03405, 0.8732, 0.003061, 0.8732, 0.003061, 0.811, 0.9974, 0.06456, 0.9974, 0.1268, 0.9663, 0.1268, 0.9663, 0.06456, 0.9974, 0.5, 0.9974, 0.5622, 0.9663, 0.5622, 0.9663, 0.5, 0.9974, 0.9354, 0.9819, 0.9976, 0.9663, 0.9354, 0.9819, 0.002356, 0.9974, 0.06456, 0.9663, 0.06456, 0.9974, 0.4378, 0.9974, 0.5, 0.9663, 0.5, 0.9663, 0.4378, 0.9974, 0.8732, 0.9974, 0.9354, 0.9663, 0.9354, 0.9663, 0.8732, 0.9974, 0.3756, 0.9974, 0.4378, 0.9663, 0.4378, 0.9663, 0.3756, 0.9974, 0.811, 0.9974, 0.8732, 0.9663, 0.8732, 0.9663, 0.811, 0.9974, 0.3134, 0.9974, 0.3756, 0.9663, 0.3756, 0.9663, 0.3134, 0.9974, 0.7488, 0.9974, 0.811, 0.9663, 0.811, 0.9663, 0.7488, 0.9974, 0.2512, 0.9974, 0.3134, 0.9663, 0.3134, 0.9663, 0.2512, 0.9974, 0.6866, 0.9974, 0.7488, 0.9663, 0.7488, 0.9663, 0.6866, 0.9974, 0.189, 0.9974, 0.2512, 0.9663, 0.2512, 0.9663, 0.189, 0.9974, 0.6244, 0.9974, 0.6866, 0.9663, 0.6866, 0.9663, 0.6244, 0.9974, 0.1268, 0.9974, 0.189, 0.9663, 0.189, 0.9663, 0.1268, 0.9974, 0.5622, 0.9974, 0.6244, 0.9663, 0.6244, 0.9663, 0.5622, 0.9663, 0.7488, 0.9663, 0.811, 0.9354, 0.811, 0.9354, 0.7488, 0.9663, 0.2512, 0.9663, 0.3134, 0.9354, 0.3134, 0.9354, 0.2512, 0.9663, 0.6866, 0.9663, 0.7488, 0.9354, 0.7488, 0.9354, 0.6866, 0.9663, 0.189, 0.9663, 0.2512, 0.9354, 0.2512, 0.9354, 0.189, 0.9663, 0.6244, 0.9663, 0.6866, 0.9354, 0.6866, 0.9354, 0.6244, 0.9663, 0.1268, 0.9663, 0.189, 0.9354, 0.189, 0.9354, 0.1268, 0.9663, 0.5622, 0.9663, 0.6244, 0.9354, 0.6244, 0.9354, 0.5622, 0.9663, 0.06456, 0.9663, 0.1268, 0.9354, 0.1268, 0.9354, 0.06456, 0.9663, 0.5, 0.9663, 0.5622, 0.9354, 0.5622, 0.9354, 0.5, 0.9663, 0.9354, 0.9509, 0.9976, 0.9354, 0.9354, 0.9509, 0.002356, 0.9663, 0.06456, 0.9354, 0.06456, 0.9663, 0.4378, 0.9663, 0.5, 0.9354, 0.5, 0.9354, 0.4378, 0.9663, 0.8732, 0.9663, 0.9354, 0.9354, 0.9354, 0.9354, 0.8732, 0.9663, 0.3756, 0.9663, 0.4378, 0.9354, 0.4378, 0.9354, 0.3756, 0.9663, 0.811, 0.9663, 0.8732, 0.9354, 0.8732, 0.9354, 0.811, 0.9663, 0.3134, 0.9663, 0.3756, 0.9354, 0.3756, 0.9354, 0.3134, 0.9354, 0.5, 0.9354, 0.5622, 0.9044, 0.5622, 0.9044, 0.5, 0.9354, 0.9354, 0.9199, 0.9976, 0.9044, 0.9354, 0.9199, 0.002356, 0.9354, 0.06456, 0.9044, 0.06456, 0.9354, 0.4378, 0.9354, 0.5, 0.9044, 0.5, 0.9044, 0.4378, 0.9354, 0.8732, 0.9354, 0.9354, 0.9044, 0.9354, 0.9044, 0.8732, 0.9354, 0.3756, 0.9354, 0.4378, 0.9044, 0.4378, 0.9044, 0.3756, 0.9354, 0.811, 0.9354, 0.8732, 0.9044, 0.8732, 0.9044, 0.811, 0.9354, 0.3134, 0.9354, 0.3756, 0.9044, 0.3756, 0.9044, 0.3134, 0.9354, 0.7488, 0.9354, 0.811, 0.9044, 0.811, 0.9044, 0.7488, 0.9354, 0.2512, 0.9354, 0.3134, 0.9044, 0.3134, 0.9044, 0.2512, 0.9354, 0.6866, 0.9354, 0.7488, 0.9044, 0.7488, 0.9044, 0.6866, 0.9354, 0.189, 0.9354, 0.2512, 0.9044, 0.2512, 0.9044, 0.189, 0.9354, 0.6244, 0.9354, 0.6866, 0.9044, 0.6866, 0.9044, 0.6244, 0.9354, 0.1268, 0.9354, 0.189, 0.9044, 0.189, 0.9044, 0.1268, 0.9354, 0.5622, 0.9354, 0.6244, 0.9044, 0.6244, 0.9044, 0.5622, 0.9354, 0.06456, 0.9354, 0.1268, 0.9044, 0.1268, 0.9044, 0.06456, 0.9044, 0.2512, 0.9044, 0.3134, 0.8734, 0.3134, 0.8734, 0.2512, 0.9044, 0.6866, 0.9044, 0.7488, 0.8734, 0.7488, 0.8734, 0.6866, 0.9044, 0.189, 0.9044, 0.2512, 0.8734, 0.2512, 0.8734, 0.189, 0.9044, 0.6244, 0.9044, 0.6866, 0.8734, 0.6866, 0.8734, 0.6244, 0.9044, 0.1268, 0.9044, 0.189, 0.8734, 0.189, 0.8734, 0.1268, 0.9044, 0.5622, 0.9044, 0.6244, 0.8734, 0.6244, 0.8734, 0.5622, 0.9044, 0.06456, 0.9044, 0.1268, 0.8734, 0.1268, 0.8734, 0.06456, 0.9044, 0.5, 0.9044, 0.5622, 0.8734, 0.5622, 0.8734, 0.5, 0.9044, 0.9354, 0.8889, 0.9976, 0.8734, 0.9354, 0.8889, 0.002356, 0.9044, 0.06456, 0.8734, 0.06456, 0.9044, 0.4378, 0.9044, 0.5, 0.8734, 0.5, 0.8734, 0.4378, 0.9044, 0.8732, 0.9044, 0.9354, 0.8734, 0.9354, 0.8734, 0.8732, 0.9044, 0.3756, 0.9044, 0.4378, 0.8734, 0.4378, 0.8734, 0.3756, 0.9044, 0.811, 0.9044, 0.8732, 0.8734, 0.8732, 0.8734, 0.811, 0.9044, 0.3134, 0.9044, 0.3756, 0.8734, 0.3756, 0.8734, 0.3134, 0.9044, 0.7488, 0.9044, 0.811, 0.8734, 0.811, 0.8734, 0.7488, 0.8734, 0.9354, 0.8579, 0.9976, 0.8424, 0.9354, 0.8579, 0.002356, 0.8734, 0.06456, 0.8424, 0.06456, 0.8734, 0.4378, 0.8734, 0.5, 0.8424, 0.5, 0.8424, 0.4378, 0.8734, 0.8732, 0.8734, 0.9354, 0.8424, 0.9354, 0.8424, 0.8732, 0.8734, 0.3756, 0.8734, 0.4378, 0.8424, 0.4378, 0.8424, 0.3756, 0.8734, 0.811, 0.8734, 0.8732, 0.8424, 0.8732, 0.8424, 0.811, 0.8734, 0.3134, 0.8734, 0.3756, 0.8424, 0.3756, 0.8424, 0.3134, 0.8734, 0.7488, 0.8734, 0.811, 0.8424, 0.811, 0.8424, 0.7488, 0.8734, 0.2512, 0.8734, 0.3134, 0.8424, 0.3134, 0.8424, 0.2512, 0.8734, 0.6866, 0.8734, 0.7488, 0.8424, 0.7488, 0.8424, 0.6866, 0.8734, 0.189, 0.8734, 0.2512, 0.8424, 0.2512, 0.8424, 0.189, 0.8734, 0.6244, 0.8734, 0.6866, 0.8424, 0.6866, 0.8424, 0.6244, 0.8734, 0.1268, 0.8734, 0.189, 0.8424, 0.189, 0.8424, 0.1268, 0.8734, 0.5622, 0.8734, 0.6244, 0.8424, 0.6244, 0.8424, 0.5622, 0.8734, 0.06456, 0.8734, 0.1268, 0.8424, 0.1268, 0.8424, 0.06456, 0.8734, 0.5, 0.8734, 0.5622, 0.8424, 0.5622, 0.8424, 0.5, 0.8424, 0.6866, 0.8424, 0.7488, 0.8113, 0.7488, 0.8113, 0.6866, 0.8424, 0.189, 0.8424, 0.2512, 0.8113, 0.2512, 0.8113, 0.189, 0.8424, 0.6244, 0.8424, 0.6866, 0.8113, 0.6866, 0.8113, 0.6244, 0.8424, 0.1268, 0.8424, 0.189, 0.8113, 0.189, 0.8113, 0.1268, 0.8424, 0.5622, 0.8424, 0.6244, 0.8113, 0.6244, 0.8113, 0.5622, 0.8424, 0.06456, 0.8424, 0.1268, 0.8113, 0.1268, 0.8113, 0.06456, 0.8424, 0.5, 0.8424, 0.5622, 0.8113, 0.5622, 0.8113, 0.5, 0.8424, 0.9354, 0.8269, 0.9976, 0.8113, 0.9354, 0.8269, 0.002356, 0.8424, 0.06456, 0.8113, 0.06456, 0.8424, 0.4378, 0.8424, 0.5, 0.8113, 0.5, 0.8113, 0.4378, 0.8424, 0.8732, 0.8424, 0.9354, 0.8113, 0.9354, 0.8113, 0.8732, 0.8424, 0.3756, 0.8424, 0.4378, 0.8113, 0.4378, 0.8113, 0.3756, 0.8424, 0.811, 0.8424, 0.8732, 0.8113, 0.8732, 0.8113, 0.811, 0.8424, 0.3134, 0.8424, 0.3756, 0.8113, 0.3756, 0.8113, 0.3134, 0.8424, 0.7488, 0.8424, 0.811, 0.8113, 0.811, 0.8113, 0.7488, 0.8424, 0.2512, 0.8424, 0.3134, 0.8113, 0.3134, 0.8113, 0.2512, 0.8113, 0.4378, 0.8113, 0.5, 0.7803, 0.5, 0.7803, 0.4378, 0.8113, 0.8732, 0.8113, 0.9354, 0.7803, 0.9354, 0.7803, 0.8732, 0.8113, 0.3756, 0.8113, 0.4378, 0.7803, 0.4378, 0.7803, 0.3756, 0.8113, 0.811, 0.8113, 0.8732, 0.7803, 0.8732, 0.7803, 0.811, 0.8113, 0.3134, 0.8113, 0.3756, 0.7803, 0.3756, 0.7803, 0.3134, 0.8113, 0.7488, 0.8113, 0.811, 0.7803, 0.811, 0.7803, 0.7488, 0.8113, 0.2512, 0.8113, 0.3134, 0.7803, 0.3134, 0.7803, 0.2512, 0.8113, 0.6866, 0.8113, 0.7488, 0.7803, 0.7488, 0.7803, 0.6866, 0.8113, 0.189, 0.8113, 0.2512, 0.7803, 0.2512, 0.7803, 0.189, 0.8113, 0.6244, 0.8113, 0.6866, 0.7803, 0.6866, 0.7803, 0.6244, 0.8113, 0.1268, 0.8113, 0.189, 0.7803, 0.189, 0.7803, 0.1268, 0.8113, 0.5622, 0.8113, 0.6244, 0.7803, 0.6244, 0.7803, 0.5622, 0.8113, 0.06456, 0.8113, 0.1268, 0.7803, 0.1268, 0.7803, 0.06456, 0.8113, 0.5, 0.8113, 0.5622, 0.7803, 0.5622, 0.7803, 0.5, 0.8113, 0.9354, 0.7958, 0.9976, 0.7803, 0.9354, 0.7958, 0.002356, 0.8113, 0.06456, 0.7803, 0.06456, 0.7803, 0.189, 0.7803, 0.2512, 0.7493, 0.2512, 0.7493, 0.189, 0.7803, 0.6244, 0.7803, 0.6866, 0.7493, 0.6866, 0.7493, 0.6244, 0.7803, 0.1268, 0.7803, 0.189, 0.7493, 0.189, 0.7493, 0.1268, 0.7803, 0.5622, 0.7803, 0.6244, 0.7493, 0.6244, 0.7493, 0.5622, 0.7803, 0.06456, 0.7803, 0.1268, 0.7493, 0.1268, 0.7493, 0.06456, 0.7803, 0.5, 0.7803, 0.5622, 0.7493, 0.5622, 0.7493, 0.5, 0.7803, 0.9354, 0.7648, 0.9976, 0.7493, 0.9354, 0.7648, 0.002356, 0.7803, 0.06456, 0.7493, 0.06456, 0.7803, 0.4378, 0.7803, 0.5, 0.7493, 0.5, 0.7493, 0.4378, 0.7803, 0.8732, 0.7803, 0.9354, 0.7493, 0.9354, 0.7493, 0.8732, 0.7803, 0.3756, 0.7803, 0.4378, 0.7493, 0.4378, 0.7493, 0.3756, 0.7803, 0.811, 0.7803, 0.8732, 0.7493, 0.8732, 0.7493, 0.811, 0.7803, 0.3134, 0.7803, 0.3756, 0.7493, 0.3756, 0.7493, 0.3134, 0.7803, 0.7488, 0.7803, 0.811, 0.7493, 0.811, 0.7493, 0.7488, 0.7803, 0.2512, 0.7803, 0.3134, 0.7493, 0.3134, 0.7493, 0.2512, 0.7803, 0.6866, 0.7803, 0.7488, 0.7493, 0.7488, 0.7493, 0.6866])
me_sphere_001.materials.append(mat_material_001)
me_sphere_001.use_remesh_fix_poles = True
me_sphere_001.use_remesh_preserve_attributes = False
me_sphere_001.update()

# ---- objects
ob_light = bpy.data.objects.new('Light', light_light)
ob_camera = bpy.data.objects.new('Camera', cam_camera_001)
ob_sphere_001 = bpy.data.objects.new('Sphere.001', me_sphere_001)

# ---- transforms, parenting, visibility, modifiers, constraints
ob_light.location = (-6.394, 0.3608, 4.78)
ob_light.rotation_euler = (0.6503, 0.05522, 1.866)
ob_light.lock_rotations_4d = False
ob_light.empty_display_type = 'ARROWS'
ob_light.color = (0.0, 0.0, 0.0, 0.0)
ob_light.lineart.crease_threshold = 0.0
ob_camera.location = (-4.439, -0.7664, 2.205)
ob_camera.rotation_euler = (1.235, 3.995e-07, -1.396)
ob_camera.lineart.crease_threshold = 0.0
ob_sphere_001.location = (0.0, -0.0481, 1.924)
ob_sphere_001.rotation_euler = (0.0, 0.0, -0.02532)
ob_sphere_001.scale = (0.9788, 0.9788, 0.9788)
_m = ob_sphere_001.modifiers.new('Subdivision', 'SUBSURF')
_m.levels = 3
_m.render_levels = 3

# ---- collection membership
col_collection.objects.link(ob_light)
col_collection.objects.link(ob_camera)
col_collection.objects.link(ob_sphere_001)

# ---- scene / render settings (as saved in the file)
scene.camera = ob_camera
scene.frame_start = 1; scene.frame_end = 360; scene.frame_set(1)
scene.render.engine = 'CYCLES'
scene.render.image_settings.file_format = 'FFMPEG'
scene.render.image_settings.color_mode = 'RGB'
scene.render.resolution_x = 540
scene.render.resolution_y = 800
scene.render.fps = 25
scene.render.frame_map_new = 300
scene.render.film_transparent = True
scene.cycles.use_denoising = False
scene.cycles.samples = 128
scene.cycles.sampling_pattern = 'TABULATED_SOBOL'
scene.cycles.use_adaptive_sampling = False
scene.cycles.use_light_tree = False
scene.view_settings.view_transform = 'Filmic'
bpy.context.view_layer.update()
